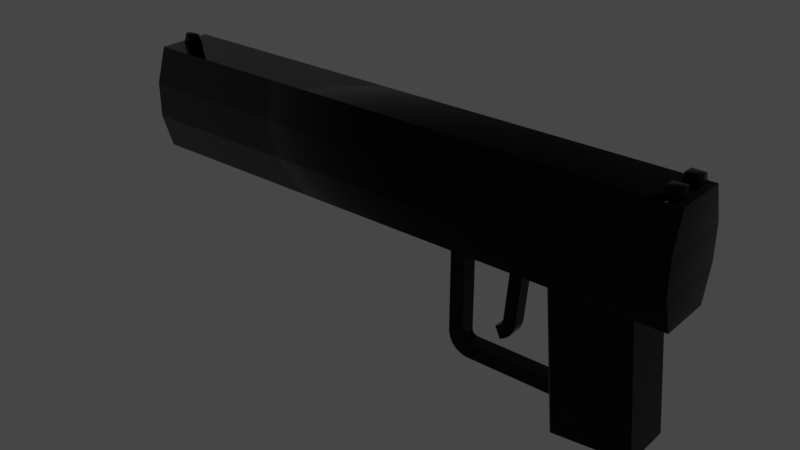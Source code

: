 # Source: pistol.blend  (saved by Blender 3.4.6; exported with 4.5.12 LTS)
import bpy
from mathutils import Matrix  # noqa: F401  (used for matrix-valued properties, if any)

bpy.ops.wm.read_factory_settings(use_empty=True)
scene = bpy.context.scene
scene.name = 'Scene'

# ---- collections
col_collection = bpy.data.collections.new('Collection'); scene.collection.children.link(col_collection)

# ---- materials (node trees are filled in below, after node groups)
mat_material_002 = bpy.data.materials.new('Material.002')
mat_material_002.use_transparent_shadow = False

# ---- material node trees
mat_material_002.use_nodes = True; mat_material_002.node_tree.nodes.clear()
_N = mat_material_002.node_tree.nodes; _L = mat_material_002.node_tree.links
n0 = _N.new('ShaderNodeBsdfPrincipled'); n0.name = 'Principled BSDF'; n0.location = (10, 300)
n0.distribution = 'GGX'
n0.subsurface_method = 'RANDOM_WALK_SKIN'
n0.inputs[0].default_value = (0.0, 0.0, 0.0, 1.0)
n0.inputs[1].default_value = 0.7087
n0.inputs[2].default_value = 0.1299
n0.inputs[3].default_value = 1.45
n0.inputs[27].default_value = (0.0, 0.0, 0.0, 1.0)
n0.inputs[28].default_value = 1.0
n1 = _N.new('ShaderNodeOutputMaterial'); n1.name = 'Material Output'; n1.location = (300, 300)
_L.new(n0.outputs[0], n1.inputs[0])
n1.is_active_output = True

# ---- world
world_world = bpy.data.worlds.new('World'); scene.world = world_world
world_world.use_nodes = True; world_world.node_tree.nodes.clear()
_N = world_world.node_tree.nodes; _L = world_world.node_tree.links
n0 = _N.new('ShaderNodeOutputWorld'); n0.name = 'World Output'; n0.location = (300, 300)
n1 = _N.new('ShaderNodeBackground'); n1.name = 'Background'; n1.location = (10, 300)
n1.inputs[0].default_value = (0.05088, 0.05088, 0.05088, 1.0)
_L.new(n1.outputs[0], n0.inputs[0])
n0.is_active_output = True
world_world.color = (0.05088, 0.05088, 0.05088)
world_world.use_sun_shadow = False
world_world.sun_shadow_jitter_overblur = 0.0

# ---- meshes
me_pistol_1_001 = bpy.data.meshes.new('Pistol 1.001')
me_pistol_1_001.from_pydata([(-0.2172, 0.0, 0.02065), (0.2172, 0.0, 0.02065), (0.2172, 0.0, -0.02065), (-0.2172, 0.0, -0.02065), (-0.2172, 0.02684, -0.02884), (0.2172, 0.02684, -0.02884), (0.2172, 0.02684, 0.02884), (-0.2172, 0.02684, 0.02884), (-0.2172, 0.0, 0.02065), (-0.2172, 0.02684, 0.02884), (0.2172, 0.02684, 0.02884), (0.2172, 0.0, 0.02065), (0.2172, 0.0, 0.02065), (0.2172, 0.02684, 0.02884), (0.2172, 0.02684, -0.02884), (0.2172, 0.0, -0.02065), (0.2172, 0.0, -0.02065), (0.2172, 0.02684, -0.02884), (-0.2172, 0.02684, -0.02884), (-0.2172, 0.0, -0.02065), (-0.2172, 0.0, -0.02065), (-0.2172, 0.02684, -0.02884), (-0.2172, 0.02684, 0.02884), (-0.2172, 0.0, 0.02065), (-0.2172, 0.02684, 0.02884), (0.2172, 0.02684, 0.02884), (0.2172, 0.02684, -0.02884), (-0.2172, 0.02684, -0.02884), (-0.2172, 0.05369, -0.02884), (0.2172, 0.05369, -0.02884), (0.2172, 0.05369, 0.02884), (-0.2172, 0.05369, 0.02884), (-0.2172, 0.02684, 0.02884), (-0.2172, 0.05369, 0.02884), (0.2172, 0.05369, 0.02884), (0.2172, 0.02684, 0.02884), (0.2172, 0.02684, 0.02884), (0.2172, 0.05369, 0.02884), (0.2172, 0.05369, -0.02884), (0.2172, 0.02684, -0.02884), (0.2172, 0.02684, -0.02884), (0.2172, 0.05369, -0.02884), (-0.2172, 0.05369, -0.02884), (-0.2172, 0.02684, -0.02884), (-0.2172, 0.02684, -0.02884), (-0.2172, 0.05369, -0.02884), (-0.2172, 0.05369, 0.02884), (-0.2172, 0.02684, 0.02884), (0.2172, 0.08053, 0.02065), (-0.2172, 0.08053, 0.02065), (-0.2172, 0.08053, -0.02065), (0.2172, 0.08053, -0.02065), (0.2172, 0.05369, -0.02884), (-0.2172, 0.05369, -0.02884), (-0.2172, 0.05369, 0.02884), (0.2172, 0.05369, 0.02884), (0.2172, 0.08053, 0.02065), (0.2172, 0.05369, 0.02884), (-0.2172, 0.05369, 0.02884), (-0.2172, 0.08053, 0.02065), (-0.2172, 0.08053, 0.02065), (-0.2172, 0.05369, 0.02884), (-0.2172, 0.05369, -0.02884), (-0.2172, 0.08053, -0.02065), (-0.2172, 0.08053, -0.02065), (-0.2172, 0.05369, -0.02884), (0.2172, 0.05369, -0.02884), (0.2172, 0.08053, -0.02065), (0.2172, 0.08053, -0.02065), (0.2172, 0.05369, -0.02884), (0.2172, 0.05369, 0.02884), (0.2172, 0.08053, 0.02065), (-0.2022, 0.08808, 0.001914), (-0.2122, 0.08808, 0.001914), (-0.2122, 0.08808, -0.001914), (-0.2022, 0.08808, -0.001914), (-0.2022, 0.08053, -0.004414), (-0.2122, 0.08053, -0.004414), (-0.2122, 0.08053, 0.004414), (-0.2022, 0.08053, 0.004414), (-0.2022, 0.08808, 0.001914), (-0.2022, 0.08053, 0.004414), (-0.2122, 0.08053, 0.004414), (-0.2122, 0.08808, 0.001914), (-0.2122, 0.08808, 0.001914), (-0.2122, 0.08053, 0.004414), (-0.2122, 0.08053, -0.004414), (-0.2122, 0.08808, -0.001914), (-0.2122, 0.08808, -0.001914), (-0.2122, 0.08053, -0.004414), (-0.2022, 0.08053, -0.004414), (-0.2022, 0.08808, -0.001914), (-0.2022, 0.08808, -0.001914), (-0.2022, 0.08053, -0.004414), (-0.2022, 0.08053, 0.004414), (-0.2022, 0.08808, 0.001914), (0.2122, 0.088, 0.01488), (0.2022, 0.088, 0.01488), (0.2022, 0.088, 0.006727), (0.2122, 0.088, 0.006727), (0.2122, 0.08053, 0.004227), (0.2022, 0.08053, 0.004227), (0.2022, 0.08053, 0.01738), (0.2122, 0.08053, 0.01738), (0.2122, 0.088, 0.01488), (0.2122, 0.08053, 0.01738), (0.2022, 0.08053, 0.01738), (0.2022, 0.088, 0.01488), (0.2022, 0.088, 0.01488), (0.2022, 0.08053, 0.01738), (0.2022, 0.08053, 0.004227), (0.2022, 0.088, 0.006727), (0.2022, 0.088, 0.006727), (0.2022, 0.08053, 0.004227), (0.2122, 0.08053, 0.004227), (0.2122, 0.088, 0.006727), (0.2122, 0.088, 0.006727), (0.2122, 0.08053, 0.004227), (0.2122, 0.08053, 0.01738), (0.2122, 0.088, 0.01488), (0.2122, 0.088, -0.006727), (0.2022, 0.088, -0.006727), (0.2022, 0.088, -0.01488), (0.2122, 0.088, -0.01488), (0.2122, 0.08053, -0.01738), (0.2022, 0.08053, -0.01738), (0.2022, 0.08053, -0.004227), (0.2122, 0.08053, -0.004227), (0.2122, 0.088, -0.006727), (0.2122, 0.08053, -0.004227), (0.2022, 0.08053, -0.004227), (0.2022, 0.088, -0.006727), (0.2022, 0.088, -0.006727), (0.2022, 0.08053, -0.004227), (0.2022, 0.08053, -0.01738), (0.2022, 0.088, -0.01488), (0.2022, 0.088, -0.01488), (0.2022, 0.08053, -0.01738), (0.2122, 0.08053, -0.01738), (0.2122, 0.088, -0.01488), (0.2122, 0.088, -0.01488), (0.2122, 0.08053, -0.01738), (0.2122, 0.08053, -0.004227), (0.2122, 0.088, -0.006727), (0.1435, -0.1063, 0.01917), (0.2032, -0.1011, 0.01917), (0.2032, -0.1011, -0.01917), (0.1435, -0.1063, -0.01917), (0.1449, -0.1062, 0.02015), (0.1339, 0.0199, 0.02015), (0.1908, 0.02487, 0.02015), (0.2018, -0.1012, 0.02015), (0.2032, -0.1011, 0.01917), (0.1922, 0.025, 0.01917), (0.1922, 0.025, -0.01917), (0.2032, -0.1011, -0.01917), (0.2018, -0.1012, -0.02015), (0.1908, 0.02487, -0.02015), (0.1339, 0.0199, -0.02015), (0.1449, -0.1062, -0.02015), (0.1435, -0.1063, -0.01917), (0.1324, 0.01977, -0.01917), (0.1324, 0.01977, 0.01917), (0.1435, -0.1063, 0.01917), (0.2032, -0.1011, 0.01917), (0.203, -0.1011, 0.01936), (0.192, 0.02498, 0.01936), (0.1922, 0.025, 0.01917), (0.203, -0.1011, 0.01936), (0.2028, -0.1011, 0.01954), (0.1918, 0.02496, 0.01954), (0.192, 0.02498, 0.01936), (0.2028, -0.1011, 0.01954), (0.2026, -0.1011, 0.01971), (0.1915, 0.02494, 0.01971), (0.1918, 0.02496, 0.01954), (0.2026, -0.1011, 0.01971), (0.2023, -0.1012, 0.01986), (0.1913, 0.02492, 0.01986), (0.1915, 0.02494, 0.01971), (0.2032, -0.1011, 0.01917), (0.2023, -0.1012, 0.01986), (0.2026, -0.1011, 0.01971), (0.2023, -0.1012, 0.01986), (0.2021, -0.1012, 0.02001), (0.191, 0.0249, 0.02001), (0.1913, 0.02492, 0.01986), (0.2021, -0.1012, 0.02001), (0.2018, -0.1012, 0.02015), (0.1908, 0.02487, 0.02015), (0.191, 0.0249, 0.02001), (0.2018, -0.1012, -0.02015), (0.2021, -0.1012, -0.02001), (0.191, 0.0249, -0.02001), (0.1908, 0.02487, -0.02015), (0.2021, -0.1012, -0.02001), (0.2023, -0.1012, -0.01986), (0.1913, 0.02492, -0.01986), (0.191, 0.0249, -0.02001), (0.2023, -0.1012, -0.01986), (0.2026, -0.1011, -0.01971), (0.1915, 0.02494, -0.01971), (0.1913, 0.02492, -0.01986), (0.2026, -0.1011, -0.01971), (0.2028, -0.1011, -0.01954), (0.1918, 0.02496, -0.01954), (0.1915, 0.02494, -0.01971), (0.2028, -0.1011, -0.01954), (0.203, -0.1011, -0.01936), (0.192, 0.02498, -0.01936), (0.1918, 0.02496, -0.01954), (0.2018, -0.1012, -0.02015), (0.203, -0.1011, -0.01936), (0.2028, -0.1011, -0.01954), (0.203, -0.1011, -0.01936), (0.2032, -0.1011, -0.01917), (0.1922, 0.025, -0.01917), (0.192, 0.02498, -0.01936), (0.1439, -0.1063, -0.01954), (0.1442, -0.1062, -0.01971), (0.1331, 0.01983, -0.01971), (0.1329, 0.01981, -0.01954), (0.1442, -0.1062, -0.01971), (0.1444, -0.1062, -0.01986), (0.1334, 0.01985, -0.01986), (0.1331, 0.01983, -0.01971), (0.1447, -0.1062, -0.02001), (0.1449, -0.1062, -0.02015), (0.1339, 0.0199, -0.02015), (0.1336, 0.01988, -0.02001), (0.1324, 0.01977, 0.01917), (0.1327, 0.01979, 0.01936), (0.1437, -0.1063, 0.01936), (0.1435, -0.1063, 0.01917), (0.1327, 0.01979, 0.01936), (0.1329, 0.01981, 0.01954), (0.1439, -0.1063, 0.01954), (0.1437, -0.1063, 0.01936), (0.1329, 0.01981, 0.01954), (0.1331, 0.01983, 0.01971), (0.1442, -0.1062, 0.01971), (0.1439, -0.1063, 0.01954), (0.1331, 0.01983, 0.01971), (0.1334, 0.01985, 0.01986), (0.1444, -0.1062, 0.01986), (0.1442, -0.1062, 0.01971), (0.1435, -0.1063, 0.01917), (0.1442, -0.1062, 0.01971), (0.1444, -0.1062, 0.01986), (0.1334, 0.01985, 0.01986), (0.1336, 0.01988, 0.02001), (0.1447, -0.1062, 0.02001), (0.1444, -0.1062, 0.01986), (0.1435, -0.1063, 0.01917), (0.1444, -0.1062, 0.01986), (0.1447, -0.1062, 0.02001), (0.1336, 0.01988, 0.02001), (0.1339, 0.0199, 0.02015), (0.1449, -0.1062, 0.02015), (0.1447, -0.1062, 0.02001), (0.1449, -0.1062, 0.02015), (0.2018, -0.1012, 0.02015), (0.2032, -0.1011, 0.01917), (0.1435, -0.1063, 0.01917), (0.2018, -0.1012, -0.02015), (0.1449, -0.1062, -0.02015), (0.1435, -0.1063, -0.01917), (0.2032, -0.1011, -0.01917), (0.04938, 0.0, 0.005882), (0.04938, -0.07161, 0.005882), (0.0496, -0.07463, 0.005882), (0.0507, -0.07874, 0.005882), (0.05277, -0.0824, 0.005882), (0.05586, -0.08549, 0.005882), (0.05951, -0.08755, 0.005882), (0.06318, -0.08859, 0.005882), (0.06664, -0.08887, 0.005882), (0.1472, -0.08887, 0.005882), (0.06115, 0.0, 0.005882), (0.06115, -0.07161, 0.005882), (0.06126, -0.07307, 0.005882), (0.0616, -0.0743, 0.005882), (0.06216, -0.07531, 0.005882), (0.06294, -0.0761, 0.005882), (0.06395, -0.07666, 0.005882), (0.06518, -0.07699, 0.005882), (0.06664, -0.07711, 0.005882), (0.1472, -0.07711, 0.005882), (0.04938, 0.0, -0.005882), (0.04938, -0.07161, -0.005882), (0.0496, -0.07463, -0.005882), (0.0507, -0.07874, -0.005882), (0.05277, -0.0824, -0.005882), (0.05586, -0.08549, -0.005882), (0.05951, -0.08755, -0.005882), (0.06318, -0.08859, -0.005882), (0.06664, -0.08887, -0.005882), (0.1472, -0.08887, -0.005882), (0.06115, 0.0, -0.005882), (0.06115, -0.07161, -0.005882), (0.06126, -0.07307, -0.005882), (0.0616, -0.0743, -0.005882), (0.06216, -0.07531, -0.005882), (0.06294, -0.0761, -0.005882), (0.06395, -0.07666, -0.005882), (0.06518, -0.07699, -0.005882), (0.06664, -0.07711, -0.005882), (0.1472, -0.07711, -0.005882), (0.04938, 0.0, 0.005882), (0.04938, 0.0, -0.005882), (0.04938, -0.07161, 0.005882), (0.04938, -0.07161, -0.005882), (0.0496, -0.07463, 0.005882), (0.0496, -0.07463, -0.005882), (0.0507, -0.07874, 0.005882), (0.0507, -0.07874, -0.005882), (0.05277, -0.0824, 0.005882), (0.05277, -0.0824, -0.005882), (0.05586, -0.08549, 0.005882), (0.05586, -0.08549, -0.005882), (0.05951, -0.08755, 0.005882), (0.05951, -0.08755, -0.005882), (0.06318, -0.08859, 0.005882), (0.06318, -0.08859, -0.005882), (0.06664, -0.08887, 0.005882), (0.06664, -0.08887, -0.005882), (0.1472, -0.08887, 0.005882), (0.1472, -0.08887, -0.005882), (0.06115, 0.0, 0.005882), (0.06115, 0.0, -0.005882), (0.06115, -0.07161, 0.005882), (0.06115, -0.07161, -0.005882), (0.06126, -0.07307, 0.005882), (0.06126, -0.07307, -0.005882), (0.0616, -0.0743, 0.005882), (0.0616, -0.0743, -0.005882), (0.06216, -0.07531, 0.005882), (0.06216, -0.07531, -0.005882), (0.06294, -0.0761, 0.005882), (0.06294, -0.0761, -0.005882), (0.06395, -0.07666, 0.005882), (0.06395, -0.07666, -0.005882), (0.06518, -0.07699, 0.005882), (0.06518, -0.07699, -0.005882), (0.06664, -0.07711, 0.005882), (0.06664, -0.07711, -0.005882), (0.1472, -0.07711, 0.005882), (0.1472, -0.07711, -0.005882), (0.1447, -0.07961, 0.02015), (0.1449, -0.07844, 0.02015), (0.1454, -0.07739, 0.02015), (0.1463, -0.07655, 0.02015), (0.1473, -0.07601, 0.02015), (0.1485, -0.07583, 0.02015), (0.1497, -0.07601, 0.02015), (0.1507, -0.07655, 0.02015), (0.1516, -0.07739, 0.02015), (0.1521, -0.07844, 0.02015), (0.1523, -0.07961, 0.02015), (0.1521, -0.08077, 0.02015), (0.1516, -0.08183, 0.02015), (0.1507, -0.08266, 0.02015), (0.1497, -0.0832, 0.02015), (0.1485, -0.08339, 0.02015), (0.1473, -0.0832, 0.02015), (0.1463, -0.08266, 0.02015), (0.1454, -0.08183, 0.02015), (0.1449, -0.08077, 0.02015), (0.1447, -0.07961, 0.02015), (0.1447, -0.07961, 0.02115), (0.1449, -0.07844, 0.02115), (0.1454, -0.07739, 0.02115), (0.1463, -0.07655, 0.02115), (0.1473, -0.07601, 0.02115), (0.1485, -0.07583, 0.02115), (0.1497, -0.07601, 0.02115), (0.1507, -0.07655, 0.02115), (0.1516, -0.07739, 0.02115), (0.1521, -0.07844, 0.02115), (0.1523, -0.07961, 0.02115), (0.1521, -0.08077, 0.02115), (0.1516, -0.08183, 0.02115), (0.1507, -0.08266, 0.02115), (0.1497, -0.0832, 0.02115), (0.1485, -0.08339, 0.02115), (0.1473, -0.0832, 0.02115), (0.1463, -0.08266, 0.02115), (0.1454, -0.08183, 0.02115), (0.1449, -0.08077, 0.02115), (0.1447, -0.07961, 0.02115), (0.1447, -0.07961, 0.02015), (0.1449, -0.07844, 0.02015), (0.1454, -0.07739, 0.02015), (0.1463, -0.07655, 0.02015), (0.1473, -0.07601, 0.02015), (0.1485, -0.07583, 0.02015), (0.1497, -0.07601, 0.02015), (0.1507, -0.07655, 0.02015), (0.1516, -0.07739, 0.02015), (0.1521, -0.07844, 0.02015), (0.1523, -0.07961, 0.02015), (0.1521, -0.08077, 0.02015), (0.1516, -0.08183, 0.02015), (0.1507, -0.08266, 0.02015), (0.1497, -0.0832, 0.02015), (0.1485, -0.08339, 0.02015), (0.1473, -0.0832, 0.02015), (0.1463, -0.08266, 0.02015), (0.1454, -0.08183, 0.02015), (0.1449, -0.08077, 0.02015), (0.1447, -0.07961, 0.02115), (0.1449, -0.07844, 0.02115), (0.1454, -0.07739, 0.02115), (0.1463, -0.07655, 0.02115), (0.1473, -0.07601, 0.02115), (0.1485, -0.07583, 0.02115), (0.1497, -0.07601, 0.02115), (0.1507, -0.07655, 0.02115), (0.1516, -0.07739, 0.02115), (0.1521, -0.07844, 0.02115), (0.1523, -0.07961, 0.02115), (0.1521, -0.08077, 0.02115), (0.1516, -0.08183, 0.02115), (0.1507, -0.08266, 0.02115), (0.1497, -0.0832, 0.02115), (0.1485, -0.08339, 0.02115), (0.1473, -0.0832, 0.02115), (0.1463, -0.08266, 0.02115), (0.1454, -0.08183, 0.02115), (0.1449, -0.08077, 0.02115), (0.09799, 0.004981, 0.004882), (0.09344, -0.04693, 0.004882), (0.09324, -0.04829, 0.004882), (0.09286, -0.04953, 0.004882), (0.09231, -0.05065, 0.004882), (0.09159, -0.05165, 0.004882), (0.09071, -0.05252, 0.004882), (0.08965, -0.05328, 0.004882), (0.08843, -0.05391, 0.004882), (0.08727, -0.05442, 0.004882), (0.1077, 0.00413, 0.004882), (0.1032, -0.04778, 0.004882), (0.1028, -0.05015, 0.004882), (0.1019, -0.05311, 0.004882), (0.1007, -0.05566, 0.004882), (0.09902, -0.05799, 0.004882), (0.097, -0.05999, 0.004882), (0.09475, -0.06161, 0.004882), (0.09234, -0.06286, 0.004882), (0.09118, -0.06336, 0.004882), (0.09799, 0.004981, -0.004882), (0.09344, -0.04693, -0.004882), (0.09324, -0.04829, -0.004882), (0.09286, -0.04953, -0.004882), (0.09231, -0.05065, -0.004882), (0.09159, -0.05165, -0.004882), (0.09071, -0.05252, -0.004882), (0.08965, -0.05328, -0.004882), (0.08843, -0.05391, -0.004882), (0.08727, -0.05442, -0.004882), (0.1077, 0.00413, -0.004882), (0.1032, -0.04778, -0.004882), (0.1028, -0.05015, -0.004882), (0.1019, -0.05311, -0.004882), (0.1007, -0.05566, -0.004882), (0.09902, -0.05799, -0.004882), (0.097, -0.05999, -0.004882), (0.09475, -0.06161, -0.004882), (0.09234, -0.06286, -0.004882), (0.09118, -0.06336, -0.004882), (0.09799, 0.004981, 0.004882), (0.09799, 0.004981, -0.004882), (0.09344, -0.04693, 0.004882), (0.09344, -0.04693, -0.004882), (0.09324, -0.04829, 0.004882), (0.09324, -0.04829, -0.004882), (0.09286, -0.04953, 0.004882), (0.09286, -0.04953, -0.004882), (0.09231, -0.05065, 0.004882), (0.09231, -0.05065, -0.004882), (0.09159, -0.05165, 0.004882), (0.09159, -0.05165, -0.004882), (0.09071, -0.05252, 0.004882), (0.09071, -0.05252, -0.004882), (0.08965, -0.05328, 0.004882), (0.08965, -0.05328, -0.004882), (0.08843, -0.05391, 0.004882), (0.08843, -0.05391, -0.004882), (0.08727, -0.05442, 0.004882), (0.08727, -0.05442, -0.004882), (0.1077, 0.00413, 0.004882), (0.1077, 0.00413, -0.004882), (0.1032, -0.04778, 0.004882), (0.1032, -0.04778, -0.004882), (0.1028, -0.05015, 0.004882), (0.1028, -0.05015, -0.004882), (0.1019, -0.05311, 0.004882), (0.1019, -0.05311, -0.004882), (0.1007, -0.05566, 0.004882), (0.1007, -0.05566, -0.004882), (0.09902, -0.05799, 0.004882), (0.09902, -0.05799, -0.004882), (0.097, -0.05999, 0.004882), (0.097, -0.05999, -0.004882), (0.09475, -0.06161, 0.004882), (0.09475, -0.06161, -0.004882), (0.09234, -0.06286, 0.004882), (0.09234, -0.06286, -0.004882), (0.09118, -0.06336, 0.004882), (0.09118, -0.06336, -0.004882), (0.08727, -0.05442, 0.004882), (0.09118, -0.06336, 0.004882), (0.09118, -0.06336, -0.004882), (0.08727, -0.05442, -0.004882)], [], [(3, 1, 0), (3, 2, 1), (7, 5, 4), (7, 6, 5), (11, 9, 8), (11, 10, 9), (15, 13, 12), (15, 14, 13), (19, 17, 16), (19, 18, 17), (23, 21, 20), (23, 22, 21), (27, 25, 24), (27, 26, 25), (31, 29, 28), (31, 30, 29), (35, 33, 32), (35, 34, 33), (39, 37, 36), (39, 38, 37), (43, 41, 40), (43, 42, 41), (47, 45, 44), (47, 46, 45), (51, 49, 48), (51, 50, 49), (55, 53, 52), (55, 54, 53), (59, 57, 56), (59, 58, 57), (63, 61, 60), (63, 62, 61), (67, 65, 64), (67, 66, 65), (71, 69, 68), (71, 70, 69), (75, 73, 72), (75, 74, 73), (79, 77, 76), (79, 78, 77), (83, 81, 80), (83, 82, 81), (87, 85, 84), (87, 86, 85), (91, 89, 88), (91, 90, 89), (95, 93, 92), (95, 94, 93), (99, 97, 96), (99, 98, 97), (103, 101, 100), (103, 102, 101), (107, 105, 104), (107, 106, 105), (111, 109, 108), (111, 110, 109), (115, 113, 112), (115, 114, 113), (119, 117, 116), (119, 118, 117), (123, 121, 120), (123, 122, 121), (127, 125, 124), (127, 126, 125), (131, 129, 128), (131, 130, 129), (135, 133, 132), (135, 134, 133), (139, 137, 136), (139, 138, 137), (143, 141, 140), (143, 142, 141), (147, 145, 144), (147, 146, 145), (151, 149, 148), (151, 150, 149), (155, 153, 152), (155, 154, 153), (159, 157, 156), (159, 158, 157), (163, 161, 160), (163, 162, 161), (167, 165, 164), (167, 166, 165), (171, 169, 168), (171, 170, 169), (175, 173, 172), (175, 174, 173), (179, 177, 176), (179, 178, 177), (182, 181, 180), (186, 184, 183), (186, 185, 184), (190, 188, 187), (190, 189, 188), (194, 192, 191), (194, 193, 192), (198, 196, 195), (198, 197, 196), (202, 200, 199), (202, 201, 200), (206, 204, 203), (206, 205, 204), (210, 208, 207), (210, 209, 208), (213, 212, 211), (217, 215, 214), (217, 216, 215), (221, 219, 218), (221, 220, 219), (225, 223, 222), (225, 224, 223), (229, 227, 226), (229, 228, 227), (233, 231, 230), (233, 232, 231), (237, 235, 234), (237, 236, 235), (241, 239, 238), (241, 240, 239), (245, 243, 242), (245, 244, 243), (248, 247, 246), (252, 250, 249), (252, 251, 250), (255, 254, 253), (259, 257, 256), (259, 258, 257), (263, 261, 260), (263, 262, 261), (267, 265, 264), (267, 266, 265), (278, 268, 269), (279, 278, 269), (279, 269, 270), (280, 279, 270), (280, 270, 271), (281, 280, 271), (281, 271, 272), (282, 281, 272), (282, 272, 273), (283, 282, 273), (283, 273, 274), (284, 283, 274), (284, 274, 275), (285, 284, 275), (285, 275, 276), (286, 285, 276), (286, 276, 277), (287, 286, 277), (298, 289, 288), (298, 299, 289), (299, 290, 289), (299, 300, 290), (300, 291, 290), (300, 301, 291), (301, 292, 291), (301, 302, 292), (302, 293, 292), (302, 303, 293), (303, 294, 293), (303, 304, 294), (304, 295, 294), (304, 305, 295), (305, 296, 295), (305, 306, 296), (306, 297, 296), (306, 307, 297), (309, 310, 308), (311, 310, 309), (311, 312, 310), (313, 312, 311), (313, 314, 312), (315, 314, 313), (315, 316, 314), (317, 316, 315), (317, 318, 316), (319, 318, 317), (319, 320, 318), (321, 320, 319), (321, 322, 320), (323, 322, 321), (323, 324, 322), (325, 324, 323), (325, 326, 324), (327, 326, 325), (330, 329, 328), (330, 331, 329), (332, 331, 330), (332, 333, 331), (334, 333, 332), (334, 335, 333), (336, 335, 334), (336, 337, 335), (338, 337, 336), (338, 339, 337), (340, 339, 338), (340, 341, 339), (342, 341, 340), (342, 343, 341), (344, 343, 342), (344, 345, 343), (346, 345, 344), (346, 347, 345), (369, 349, 348), (369, 370, 349), (370, 350, 349), (370, 371, 350), (371, 351, 350), (371, 372, 351), (372, 352, 351), (372, 373, 352), (373, 353, 352), (373, 374, 353), (374, 354, 353), (374, 375, 354), (375, 355, 354), (375, 376, 355), (376, 356, 355), (376, 377, 356), (377, 357, 356), (377, 378, 357), (378, 358, 357), (378, 379, 358), (379, 359, 358), (379, 380, 359), (380, 360, 359), (380, 381, 360), (381, 361, 360), (381, 382, 361), (382, 362, 361), (382, 383, 362), (383, 363, 362), (383, 384, 363), (384, 364, 363), (384, 385, 364), (385, 365, 364), (385, 386, 365), (386, 366, 365), (386, 387, 366), (387, 367, 366), (387, 388, 367), (388, 368, 367), (388, 389, 368), (391, 392, 390), (392, 393, 390), (393, 394, 390), (394, 395, 390), (395, 396, 390), (396, 397, 390), (397, 398, 390), (398, 399, 390), (399, 400, 390), (400, 401, 390), (401, 402, 390), (402, 403, 390), (403, 404, 390), (404, 405, 390), (405, 406, 390), (406, 407, 390), (407, 408, 390), (408, 409, 390), (412, 411, 410), (413, 412, 410), (414, 413, 410), (415, 414, 410), (416, 415, 410), (417, 416, 410), (418, 417, 410), (419, 418, 410), (420, 419, 410), (421, 420, 410), (422, 421, 410), (423, 422, 410), (424, 423, 410), (425, 424, 410), (426, 425, 410), (427, 426, 410), (428, 427, 410), (429, 428, 410), (440, 430, 431), (441, 440, 431), (441, 431, 432), (442, 441, 432), (442, 432, 433), (443, 442, 433), (443, 433, 434), (444, 443, 434), (444, 434, 435), (445, 444, 435), (445, 435, 436), (446, 445, 436), (446, 436, 437), (447, 446, 437), (447, 437, 438), (448, 447, 438), (448, 438, 439), (449, 448, 439), (460, 451, 450), (460, 461, 451), (461, 452, 451), (461, 462, 452), (462, 453, 452), (462, 463, 453), (463, 454, 453), (463, 464, 454), (464, 455, 454), (464, 465, 455), (465, 456, 455), (465, 466, 456), (466, 457, 456), (466, 467, 457), (467, 458, 457), (467, 468, 458), (468, 459, 458), (468, 469, 459), (471, 472, 470), (473, 472, 471), (473, 474, 472), (475, 474, 473), (475, 476, 474), (477, 476, 475), (477, 478, 476), (479, 478, 477), (479, 480, 478), (481, 480, 479), (481, 482, 480), (483, 482, 481), (483, 484, 482), (485, 484, 483), (485, 486, 484), (487, 486, 485), (487, 488, 486), (489, 488, 487), (492, 491, 490), (492, 493, 491), (494, 493, 492), (494, 495, 493), (496, 495, 494), (496, 497, 495), (498, 497, 496), (498, 499, 497), (500, 499, 498), (500, 501, 499), (502, 501, 500), (502, 503, 501), (504, 503, 502), (504, 505, 503), (506, 505, 504), (506, 507, 505), (508, 507, 506), (508, 509, 507), (513, 511, 510), (513, 512, 511)])
_uv = me_pistol_1_001.uv_layers.new(name='UVMap')
_uv.uv.foreach_set('vector', [0.1225, 0.1262, 0.2463, 0.1262, 0.13, 0.1262, 0.1225, 0.1262, 0.006233, 0.1262, 0.2463, 0.1262, 0.1315, 0.1413, 0.0077, 0.1413, 0.121, 0.1413, 0.1315, 0.1413, 0.2448, 0.1413, 0.0077, 0.1413, 0.2463, 0.1262, 0.1315, 0.1413, 0.13, 0.1262, 0.2463, 0.1262, 0.2448, 0.1413, 0.1315, 0.1413, 0.006233, 0.1262, 0.2448, 0.1413, 0.2463, 0.1262, 0.006233, 0.1262, 0.0077, 0.1413, 0.2448, 0.1413, 0.1225, 0.1262, 0.0077, 0.1413, 0.006233, 0.1262, 0.1225, 0.1262, 0.121, 0.1413, 0.0077, 0.1413, 0.13, 0.1262, 0.121, 0.1413, 0.1225, 0.1262, 0.13, 0.1262, 0.1315, 0.1413, 0.121, 0.1413, 0.371, 0.1262, 0.4948, 0.1262, 0.3815, 0.1262, 0.371, 0.1262, 0.2577, 0.1262, 0.4948, 0.1262, 0.3815, 0.1413, 0.2577, 0.1413, 0.371, 0.1413, 0.3815, 0.1413, 0.4948, 0.1413, 0.2577, 0.1413, 0.4948, 0.1262, 0.3815, 0.1413, 0.3815, 0.1262, 0.4948, 0.1262, 0.4948, 0.1413, 0.3815, 0.1413, 0.2577, 0.1262, 0.4948, 0.1413, 0.4948, 0.1262, 0.2577, 0.1262, 0.2577, 0.1413, 0.4948, 0.1413, 0.371, 0.1262, 0.2577, 0.1413, 0.2577, 0.1262, 0.371, 0.1262, 0.371, 0.1413, 0.2577, 0.1413, 0.3815, 0.1262, 0.371, 0.1413, 0.371, 0.1262, 0.3815, 0.1262, 0.3815, 0.1413, 0.371, 0.1413, 0.2562, 0.3762, 0.38, 0.3762, 0.4963, 0.3762, 0.2562, 0.3762, 0.3725, 0.3762, 0.38, 0.3762, 0.4948, 0.3612, 0.371, 0.3612, 0.2577, 0.3612, 0.4948, 0.3612, 0.3815, 0.3612, 0.371, 0.3612, 0.38, 0.3762, 0.4948, 0.3612, 0.4963, 0.3762, 0.38, 0.3762, 0.3815, 0.3612, 0.4948, 0.3612, 0.3725, 0.3762, 0.3815, 0.3612, 0.38, 0.3762, 0.3725, 0.3762, 0.371, 0.3612, 0.3815, 0.3612, 0.2562, 0.3762, 0.371, 0.3612, 0.3725, 0.3762, 0.2562, 0.3762, 0.2577, 0.3612, 0.371, 0.3612, 0.4963, 0.3762, 0.2577, 0.3612, 0.2562, 0.3762, 0.4963, 0.3762, 0.4948, 0.3612, 0.2577, 0.3612, 0.5169, 0.3762, 0.6407, 0.3762, 0.7356, 0.3762, 0.5169, 0.3762, 0.6118, 0.3762, 0.6407, 0.3762, 0.7215, 0.2835, 0.5978, 0.2835, 0.531, 0.2835, 0.7215, 0.2835, 0.6547, 0.2835, 0.5978, 0.2835, 0.6407, 0.3762, 0.7215, 0.2835, 0.7356, 0.3762, 0.6407, 0.3762, 0.6547, 0.2835, 0.7215, 0.2835, 0.6118, 0.3762, 0.6547, 0.2835, 0.6407, 0.3762, 0.6118, 0.3762, 0.5978, 0.2835, 0.6547, 0.2835, 0.5169, 0.3762, 0.5978, 0.2835, 0.6118, 0.3762, 0.5169, 0.3762, 0.531, 0.2835, 0.5978, 0.2835, 0.7356, 0.3762, 0.531, 0.2835, 0.5169, 0.3762, 0.7356, 0.3762, 0.7215, 0.2835, 0.531, 0.2835, 0.7794, 0.3762, 0.9032, 0.3762, 0.9731, 0.3762, 0.7794, 0.3762, 0.8493, 0.3762, 0.9032, 0.3762, 0.9637, 0.2932, 0.84, 0.2932, 0.7888, 0.2932, 0.9637, 0.2932, 0.9125, 0.2932, 0.84, 0.2932, 0.9032, 0.3762, 0.9637, 0.2932, 0.9731, 0.3762, 0.9032, 0.3762, 0.9125, 0.2932, 0.9637, 0.2932, 0.8493, 0.3762, 0.9125, 0.2932, 0.9032, 0.3762, 0.8493, 0.3762, 0.84, 0.2932, 0.9125, 0.2932, 0.7794, 0.3762, 0.84, 0.2932, 0.8493, 0.3762, 0.7794, 0.3762, 0.7888, 0.2932, 0.84, 0.2932, 0.9731, 0.3762, 0.7888, 0.2932, 0.7794, 0.3762, 0.9731, 0.3762, 0.9637, 0.2932, 0.7888, 0.2932, 0.02944, 0.6263, 0.1532, 0.6263, 0.2231, 0.6263, 0.02944, 0.6263, 0.09931, 0.6263, 0.1532, 0.6263, 0.2137, 0.5432, 0.08998, 0.5432, 0.03877, 0.5432, 0.2137, 0.5432, 0.1625, 0.5432, 0.08998, 0.5432, 0.1532, 0.6263, 0.2137, 0.5432, 0.2231, 0.6263, 0.1532, 0.6263, 0.1625, 0.5432, 0.2137, 0.5432, 0.09931, 0.6263, 0.1625, 0.5432, 0.1532, 0.6263, 0.09931, 0.6263, 0.08998, 0.5432, 0.1625, 0.5432, 0.02944, 0.6263, 0.08998, 0.5432, 0.09931, 0.6263, 0.02944, 0.6263, 0.03877, 0.5432, 0.08998, 0.5432, 0.2231, 0.6263, 0.03877, 0.5432, 0.02944, 0.6263, 0.2231, 0.6263, 0.2137, 0.5432, 0.03877, 0.5432, 0.6038, 0.1172, 0.7275, 0.1353, 0.6487, 0.1172, 0.6038, 0.1172, 0.525, 0.1353, 0.7275, 0.1353, 0.7257, 0.1351, 0.6448, 0.2427, 0.6505, 0.1174, 0.7257, 0.1351, 0.7162, 0.2474, 0.6448, 0.2427, 0.525, 0.1353, 0.7187, 0.2474, 0.7275, 0.1353, 0.525, 0.1353, 0.5338, 0.2474, 0.7187, 0.2474, 0.602, 0.1174, 0.5363, 0.2474, 0.5268, 0.1351, 0.602, 0.1174, 0.6077, 0.2427, 0.5363, 0.2474, 0.6487, 0.1172, 0.609, 0.2425, 0.6038, 0.1172, 0.6487, 0.1172, 0.6435, 0.2425, 0.609, 0.2425, 0.7187, 0.2474, 0.7272, 0.1353, 0.7275, 0.1353, 0.7187, 0.2474, 0.7183, 0.2474, 0.7272, 0.1353, 0.7183, 0.2474, 0.7269, 0.1352, 0.7272, 0.1353, 0.7183, 0.2474, 0.7179, 0.2474, 0.7269, 0.1352, 0.7179, 0.2474, 0.7266, 0.1352, 0.7269, 0.1352, 0.7179, 0.2474, 0.7175, 0.2474, 0.7266, 0.1352, 0.7175, 0.2474, 0.7263, 0.1352, 0.7266, 0.1352, 0.7175, 0.2474, 0.717, 0.2474, 0.7263, 0.1352, 0.75, 0.08492, 0.75, 0.08492, 0.75, 0.08492, 0.717, 0.2474, 0.726, 0.1351, 0.7263, 0.1352, 0.717, 0.2474, 0.7166, 0.2474, 0.726, 0.1351, 0.7166, 0.2474, 0.7257, 0.1351, 0.726, 0.1351, 0.7166, 0.2474, 0.7162, 0.2474, 0.7257, 0.1351, 0.5363, 0.2474, 0.5265, 0.1351, 0.5268, 0.1351, 0.5363, 0.2474, 0.5359, 0.2474, 0.5265, 0.1351, 0.5359, 0.2474, 0.5262, 0.1352, 0.5265, 0.1351, 0.5359, 0.2474, 0.5355, 0.2474, 0.5262, 0.1352, 0.5355, 0.2474, 0.5259, 0.1352, 0.5262, 0.1352, 0.5355, 0.2474, 0.535, 0.2474, 0.5259, 0.1352, 0.535, 0.2474, 0.5256, 0.1352, 0.5259, 0.1352, 0.535, 0.2474, 0.5346, 0.2474, 0.5256, 0.1352, 0.5346, 0.2474, 0.5253, 0.1353, 0.5256, 0.1352, 0.5346, 0.2474, 0.5342, 0.2474, 0.5253, 0.1353, 0.75, 0.08492, 0.75, 0.08492, 0.75, 0.08492, 0.5342, 0.2474, 0.525, 0.1353, 0.5253, 0.1353, 0.5342, 0.2474, 0.5338, 0.2474, 0.525, 0.1353, 0.6085, 0.2425, 0.6029, 0.1173, 0.6032, 0.1173, 0.6085, 0.2425, 0.6083, 0.2426, 0.6029, 0.1173, 0.6083, 0.2426, 0.6026, 0.1173, 0.6029, 0.1173, 0.6083, 0.2426, 0.6081, 0.2426, 0.6026, 0.1173, 0.6079, 0.2427, 0.602, 0.1174, 0.6023, 0.1174, 0.6079, 0.2427, 0.6077, 0.2427, 0.602, 0.1174, 0.6487, 0.1172, 0.6437, 0.2425, 0.6435, 0.2425, 0.6487, 0.1172, 0.649, 0.1172, 0.6437, 0.2425, 0.649, 0.1172, 0.644, 0.2425, 0.6437, 0.2425, 0.649, 0.1172, 0.6493, 0.1173, 0.644, 0.2425, 0.6493, 0.1173, 0.6442, 0.2426, 0.644, 0.2425, 0.6493, 0.1173, 0.6496, 0.1173, 0.6442, 0.2426, 0.6496, 0.1173, 0.6444, 0.2426, 0.6442, 0.2426, 0.6496, 0.1173, 0.6499, 0.1173, 0.6444, 0.2426, 0.75, 0.08492, 0.75, 0.08492, 0.75, 0.08492, 0.6499, 0.1173, 0.6446, 0.2427, 0.6444, 0.2426, 0.6499, 0.1173, 0.6502, 0.1174, 0.6446, 0.2427, 0.75, 0.08492, 0.75, 0.08492, 0.75, 0.08492, 0.6502, 0.1174, 0.6448, 0.2427, 0.6446, 0.2427, 0.6502, 0.1174, 0.6505, 0.1174, 0.6448, 0.2427, 0.6487, 0.1172, 0.7257, 0.1351, 0.6505, 0.1174, 0.6487, 0.1172, 0.7275, 0.1353, 0.7257, 0.1351, 0.525, 0.1353, 0.602, 0.1174, 0.5268, 0.1351, 0.525, 0.1353, 0.6038, 0.1172, 0.602, 0.1174, 0.7525, 0.25, 0.7525, 0.2319, 0.8625, 0.2319, 0.8625, 0.25, 0.7525, 0.25, 0.8625, 0.2319, 0.8625, 0.25, 0.8625, 0.2319, 0.8648, 0.2319, 0.8648, 0.25, 0.8625, 0.25, 0.8648, 0.2319, 0.8648, 0.25, 0.8648, 0.2319, 0.8667, 0.2319, 0.8667, 0.25, 0.8648, 0.25, 0.8667, 0.2319, 0.8667, 0.25, 0.8667, 0.2319, 0.8685, 0.2319, 0.8685, 0.25, 0.8667, 0.25, 0.8685, 0.2319, 0.8685, 0.25, 0.8685, 0.2319, 0.8702, 0.2319, 0.8702, 0.25, 0.8685, 0.25, 0.8702, 0.2319, 0.8702, 0.25, 0.8702, 0.2319, 0.872, 0.2319, 0.872, 0.25, 0.8702, 0.25, 0.872, 0.2319, 0.872, 0.25, 0.872, 0.2319, 0.874, 0.2319, 0.874, 0.25, 0.872, 0.25, 0.874, 0.2319, 0.874, 0.25, 0.874, 0.2319, 0.8762, 0.2319, 0.8762, 0.25, 0.874, 0.25, 0.8762, 0.2319, 0.8762, 0.25, 0.8762, 0.2319, 1.0, 0.2319, 1.0, 0.25, 0.8762, 0.25, 1.0, 0.2319, 0.7525, 0.2139, 0.8625, 0.1958, 0.7525, 0.1958, 0.7525, 0.2139, 0.8625, 0.2139, 0.8625, 0.1958, 0.8625, 0.2139, 0.8648, 0.1958, 0.8625, 0.1958, 0.8625, 0.2139, 0.8648, 0.2139, 0.8648, 0.1958, 0.8648, 0.2139, 0.8667, 0.1958, 0.8648, 0.1958, 0.8648, 0.2139, 0.8667, 0.2139, 0.8667, 0.1958, 0.8667, 0.2139, 0.8685, 0.1958, 0.8667, 0.1958, 0.8667, 0.2139, 0.8685, 0.2139, 0.8685, 0.1958, 0.8685, 0.2139, 0.8702, 0.1958, 0.8685, 0.1958, 0.8685, 0.2139, 0.8702, 0.2139, 0.8702, 0.1958, 0.8702, 0.2139, 0.872, 0.1958, 0.8702, 0.1958, 0.8702, 0.2139, 0.872, 0.2139, 0.872, 0.1958, 0.872, 0.2139, 0.874, 0.1958, 0.872, 0.1958, 0.872, 0.2139, 0.874, 0.2139, 0.874, 0.1958, 0.874, 0.2139, 0.8762, 0.1958, 0.874, 0.1958, 0.874, 0.2139, 0.8762, 0.2139, 0.8762, 0.1958, 0.8762, 0.2139, 1.0, 0.1958, 0.8762, 0.1958, 0.8762, 0.2139, 1.0, 0.2139, 1.0, 0.1958, 0.7525, 0.2319, 0.8625, 0.2139, 0.7525, 0.2139, 0.8625, 0.2319, 0.8625, 0.2139, 0.7525, 0.2319, 0.8625, 0.2319, 0.8648, 0.2139, 0.8625, 0.2139, 0.8648, 0.2319, 0.8648, 0.2139, 0.8625, 0.2319, 0.8648, 0.2319, 0.8667, 0.2139, 0.8648, 0.2139, 0.8667, 0.2319, 0.8667, 0.2139, 0.8648, 0.2319, 0.8667, 0.2319, 0.8685, 0.2139, 0.8667, 0.2139, 0.8685, 0.2319, 0.8685, 0.2139, 0.8667, 0.2319, 0.8685, 0.2319, 0.8702, 0.2139, 0.8685, 0.2139, 0.8702, 0.2319, 0.8702, 0.2139, 0.8685, 0.2319, 0.8702, 0.2319, 0.872, 0.2139, 0.8702, 0.2139, 0.872, 0.2319, 0.872, 0.2139, 0.8702, 0.2319, 0.872, 0.2319, 0.874, 0.2139, 0.872, 0.2139, 0.874, 0.2319, 0.874, 0.2139, 0.872, 0.2319, 0.874, 0.2319, 0.8762, 0.2139, 0.874, 0.2139, 0.8762, 0.2319, 0.8762, 0.2139, 0.874, 0.2319, 0.8762, 0.2319, 1.0, 0.2139, 0.8762, 0.2139, 1.0, 0.2319, 1.0, 0.2139, 0.8762, 0.2319, 0.8625, 0.1777, 0.7525, 0.1958, 0.7525, 0.1777, 0.8625, 0.1777, 0.8625, 0.1958, 0.7525, 0.1958, 0.8648, 0.1777, 0.8625, 0.1958, 0.8625, 0.1777, 0.8648, 0.1777, 0.8648, 0.1958, 0.8625, 0.1958, 0.8667, 0.1777, 0.8648, 0.1958, 0.8648, 0.1777, 0.8667, 0.1777, 0.8667, 0.1958, 0.8648, 0.1958, 0.8685, 0.1777, 0.8667, 0.1958, 0.8667, 0.1777, 0.8685, 0.1777, 0.8685, 0.1958, 0.8667, 0.1958, 0.8702, 0.1777, 0.8685, 0.1958, 0.8685, 0.1777, 0.8702, 0.1777, 0.8702, 0.1958, 0.8685, 0.1958, 0.872, 0.1777, 0.8702, 0.1958, 0.8702, 0.1777, 0.872, 0.1777, 0.872, 0.1958, 0.8702, 0.1958, 0.874, 0.1777, 0.872, 0.1958, 0.872, 0.1777, 0.874, 0.1777, 0.874, 0.1958, 0.872, 0.1958, 0.8762, 0.1777, 0.874, 0.1958, 0.874, 0.1777, 0.8762, 0.1777, 0.8762, 0.1958, 0.874, 0.1958, 1.0, 0.1777, 0.8762, 0.1958, 0.8762, 0.1777, 1.0, 0.1777, 1.0, 0.1958, 0.8762, 0.1958, 0.2525, 0.75, 0.2649, 0.6263, 0.2525, 0.6263, 0.2525, 0.75, 0.2649, 0.75, 0.2649, 0.6263, 0.2649, 0.75, 0.2772, 0.6263, 0.2649, 0.6263, 0.2649, 0.75, 0.2772, 0.75, 0.2772, 0.6263, 0.2772, 0.75, 0.2896, 0.6263, 0.2772, 0.6263, 0.2772, 0.75, 0.2896, 0.75, 0.2896, 0.6263, 0.2896, 0.75, 0.302, 0.6263, 0.2896, 0.6263, 0.2896, 0.75, 0.302, 0.75, 0.302, 0.6263, 0.302, 0.75, 0.3144, 0.6263, 0.302, 0.6263, 0.302, 0.75, 0.3144, 0.75, 0.3144, 0.6263, 0.3144, 0.75, 0.3268, 0.6263, 0.3144, 0.6263, 0.3144, 0.75, 0.3268, 0.75, 0.3268, 0.6263, 0.3268, 0.75, 0.3391, 0.6263, 0.3268, 0.6263, 0.3268, 0.75, 0.3391, 0.75, 0.3391, 0.6263, 0.3391, 0.75, 0.3515, 0.6263, 0.3391, 0.6263, 0.3391, 0.75, 0.3515, 0.75, 0.3515, 0.6263, 0.3515, 0.75, 0.3639, 0.6263, 0.3515, 0.6263, 0.3515, 0.75, 0.3639, 0.75, 0.3639, 0.6263, 0.3639, 0.75, 0.3762, 0.6263, 0.3639, 0.6263, 0.3639, 0.75, 0.3762, 0.75, 0.3762, 0.6263, 0.3762, 0.75, 0.3886, 0.6263, 0.3762, 0.6263, 0.3762, 0.75, 0.3886, 0.75, 0.3886, 0.6263, 0.3886, 0.75, 0.401, 0.6263, 0.3886, 0.6263, 0.3886, 0.75, 0.401, 0.75, 0.401, 0.6263, 0.401, 0.75, 0.4134, 0.6263, 0.401, 0.6263, 0.401, 0.75, 0.4134, 0.75, 0.4134, 0.6263, 0.4134, 0.75, 0.4257, 0.6263, 0.4134, 0.6263, 0.4134, 0.75, 0.4257, 0.75, 0.4257, 0.6263, 0.4257, 0.75, 0.4381, 0.6263, 0.4257, 0.6263, 0.4257, 0.75, 0.4381, 0.75, 0.4381, 0.6263, 0.4381, 0.75, 0.4505, 0.6263, 0.4381, 0.6263, 0.4381, 0.75, 0.4505, 0.75, 0.4505, 0.6263, 0.4505, 0.75, 0.4629, 0.6263, 0.4505, 0.6263, 0.4505, 0.75, 0.4629, 0.75, 0.4629, 0.6263, 0.4629, 0.75, 0.4753, 0.6263, 0.4629, 0.6263, 0.4629, 0.75, 0.4753, 0.75, 0.4753, 0.6263, 0.4753, 0.75, 0.4876, 0.6263, 0.4753, 0.6263, 0.4753, 0.75, 0.4876, 0.75, 0.4876, 0.6263, 0.4876, 0.75, 0.5, 0.6263, 0.4876, 0.6263, 0.4876, 0.75, 0.5, 0.75, 0.5, 0.6263, 0.3732, 0.5835, 0.3644, 0.6007, 0.3762, 0.5644, 0.3644, 0.6007, 0.3507, 0.6144, 0.3762, 0.5644, 0.3507, 0.6144, 0.3335, 0.6232, 0.3762, 0.5644, 0.3335, 0.6232, 0.3144, 0.6263, 0.3762, 0.5644, 0.3144, 0.6263, 0.2953, 0.6232, 0.3762, 0.5644, 0.2953, 0.6232, 0.278, 0.6144, 0.3762, 0.5644, 0.278, 0.6144, 0.2643, 0.6007, 0.3762, 0.5644, 0.2643, 0.6007, 0.2555, 0.5835, 0.3762, 0.5644, 0.2555, 0.5835, 0.2525, 0.5644, 0.3762, 0.5644, 0.2525, 0.5644, 0.2555, 0.5453, 0.3762, 0.5644, 0.2555, 0.5453, 0.2643, 0.528, 0.3762, 0.5644, 0.2643, 0.528, 0.278, 0.5143, 0.3762, 0.5644, 0.278, 0.5143, 0.2953, 0.5055, 0.3762, 0.5644, 0.2953, 0.5055, 0.3144, 0.5025, 0.3762, 0.5644, 0.3144, 0.5025, 0.3335, 0.5055, 0.3762, 0.5644, 0.3335, 0.5055, 0.3507, 0.5143, 0.3762, 0.5644, 0.3507, 0.5143, 0.3644, 0.528, 0.3762, 0.5644, 0.3644, 0.528, 0.3732, 0.5453, 0.3762, 0.5644, 0.4882, 0.6007, 0.497, 0.5835, 0.5, 0.5644, 0.4745, 0.6144, 0.4882, 0.6007, 0.5, 0.5644, 0.4572, 0.6232, 0.4745, 0.6144, 0.5, 0.5644, 0.4381, 0.6263, 0.4572, 0.6232, 0.5, 0.5644, 0.419, 0.6232, 0.4381, 0.6263, 0.5, 0.5644, 0.4018, 0.6144, 0.419, 0.6232, 0.5, 0.5644, 0.3881, 0.6007, 0.4018, 0.6144, 0.5, 0.5644, 0.3793, 0.5835, 0.3881, 0.6007, 0.5, 0.5644, 0.3762, 0.5644, 0.3793, 0.5835, 0.5, 0.5644, 0.3793, 0.5453, 0.3762, 0.5644, 0.5, 0.5644, 0.3881, 0.528, 0.3793, 0.5453, 0.5, 0.5644, 0.4018, 0.5143, 0.3881, 0.528, 0.5, 0.5644, 0.419, 0.5055, 0.4018, 0.5143, 0.5, 0.5644, 0.4381, 0.5025, 0.419, 0.5055, 0.5, 0.5644, 0.4572, 0.5055, 0.4381, 0.5025, 0.5, 0.5644, 0.4745, 0.5143, 0.4572, 0.5055, 0.5, 0.5644, 0.4882, 0.528, 0.4745, 0.5143, 0.5, 0.5644, 0.497, 0.5453, 0.4882, 0.528, 0.5, 0.5644, 0.0025, 0.5, 0.0025, 0.4613, 0.209, 0.4613, 0.209, 0.5, 0.0025, 0.5, 0.209, 0.4613, 0.209, 0.5, 0.209, 0.4613, 0.2145, 0.4613, 0.2145, 0.5, 0.209, 0.5, 0.2145, 0.4613, 0.2145, 0.5, 0.2145, 0.4613, 0.2196, 0.4613, 0.2196, 0.5, 0.2145, 0.5, 0.2196, 0.4613, 0.2196, 0.5, 0.2196, 0.4613, 0.2246, 0.4613, 0.2246, 0.5, 0.2196, 0.5, 0.2246, 0.4613, 0.2246, 0.5, 0.2246, 0.4613, 0.2294, 0.4613, 0.2294, 0.5, 0.2246, 0.5, 0.2294, 0.4613, 0.2294, 0.5, 0.2294, 0.4613, 0.2344, 0.4613, 0.2344, 0.5, 0.2294, 0.5, 0.2344, 0.4613, 0.2344, 0.5, 0.2344, 0.4613, 0.2395, 0.4613, 0.2395, 0.5, 0.2344, 0.5, 0.2395, 0.4613, 0.2395, 0.5, 0.2395, 0.4613, 0.245, 0.4613, 0.245, 0.5, 0.2395, 0.5, 0.245, 0.4613, 0.245, 0.5, 0.245, 0.4613, 0.25, 0.4613, 0.25, 0.5, 0.245, 0.5, 0.25, 0.4613, 0.0025, 0.4226, 0.209, 0.3839, 0.0025, 0.3839, 0.0025, 0.4226, 0.209, 0.4226, 0.209, 0.3839, 0.209, 0.4226, 0.2145, 0.3839, 0.209, 0.3839, 0.209, 0.4226, 0.2145, 0.4226, 0.2145, 0.3839, 0.2145, 0.4226, 0.2196, 0.3839, 0.2145, 0.3839, 0.2145, 0.4226, 0.2196, 0.4226, 0.2196, 0.3839, 0.2196, 0.4226, 0.2246, 0.3839, 0.2196, 0.3839, 0.2196, 0.4226, 0.2246, 0.4226, 0.2246, 0.3839, 0.2246, 0.4226, 0.2294, 0.3839, 0.2246, 0.3839, 0.2246, 0.4226, 0.2294, 0.4226, 0.2294, 0.3839, 0.2294, 0.4226, 0.2344, 0.3839, 0.2294, 0.3839, 0.2294, 0.4226, 0.2344, 0.4226, 0.2344, 0.3839, 0.2344, 0.4226, 0.2395, 0.3839, 0.2344, 0.3839, 0.2344, 0.4226, 0.2395, 0.4226, 0.2395, 0.3839, 0.2395, 0.4226, 0.245, 0.3839, 0.2395, 0.3839, 0.2395, 0.4226, 0.245, 0.4226, 0.245, 0.3839, 0.245, 0.4226, 0.25, 0.3839, 0.245, 0.3839, 0.245, 0.4226, 0.25, 0.4226, 0.25, 0.3839, 0.0025, 0.4613, 0.209, 0.4226, 0.0025, 0.4226, 0.209, 0.4613, 0.209, 0.4226, 0.0025, 0.4613, 0.209, 0.4613, 0.2145, 0.4226, 0.209, 0.4226, 0.2145, 0.4613, 0.2145, 0.4226, 0.209, 0.4613, 0.2145, 0.4613, 0.2196, 0.4226, 0.2145, 0.4226, 0.2196, 0.4613, 0.2196, 0.4226, 0.2145, 0.4613, 0.2196, 0.4613, 0.2246, 0.4226, 0.2196, 0.4226, 0.2246, 0.4613, 0.2246, 0.4226, 0.2196, 0.4613, 0.2246, 0.4613, 0.2294, 0.4226, 0.2246, 0.4226, 0.2294, 0.4613, 0.2294, 0.4226, 0.2246, 0.4613, 0.2294, 0.4613, 0.2344, 0.4226, 0.2294, 0.4226, 0.2344, 0.4613, 0.2344, 0.4226, 0.2294, 0.4613, 0.2344, 0.4613, 0.2395, 0.4226, 0.2344, 0.4226, 0.2395, 0.4613, 0.2395, 0.4226, 0.2344, 0.4613, 0.2395, 0.4613, 0.245, 0.4226, 0.2395, 0.4226, 0.245, 0.4613, 0.245, 0.4226, 0.2395, 0.4613, 0.245, 0.4613, 0.25, 0.4226, 0.245, 0.4226, 0.25, 0.4613, 0.25, 0.4226, 0.245, 0.4613, 0.209, 0.3452, 0.0025, 0.3839, 0.0025, 0.3452, 0.209, 0.3452, 0.209, 0.3839, 0.0025, 0.3839, 0.2145, 0.3452, 0.209, 0.3839, 0.209, 0.3452, 0.2145, 0.3452, 0.2145, 0.3839, 0.209, 0.3839, 0.2196, 0.3452, 0.2145, 0.3839, 0.2145, 0.3452, 0.2196, 0.3452, 0.2196, 0.3839, 0.2145, 0.3839, 0.2246, 0.3452, 0.2196, 0.3839, 0.2196, 0.3452, 0.2246, 0.3452, 0.2246, 0.3839, 0.2196, 0.3839, 0.2294, 0.3452, 0.2246, 0.3839, 0.2246, 0.3452, 0.2294, 0.3452, 0.2294, 0.3839, 0.2246, 0.3839, 0.2344, 0.3452, 0.2294, 0.3839, 0.2294, 0.3452, 0.2344, 0.3452, 0.2344, 0.3839, 0.2294, 0.3839, 0.2395, 0.3452, 0.2344, 0.3839, 0.2344, 0.3452, 0.2395, 0.3452, 0.2395, 0.3839, 0.2344, 0.3839, 0.245, 0.3452, 0.2395, 0.3839, 0.2395, 0.3452, 0.245, 0.3452, 0.245, 0.3839, 0.2395, 0.3839, 0.25, 0.3452, 0.245, 0.3839, 0.245, 0.3452, 0.25, 0.3452, 0.25, 0.3839, 0.245, 0.3839, 0.0799, 0.3452, 0.0412, 0.3065, 0.0412, 0.3452, 0.0799, 0.3452, 0.0799, 0.3065, 0.0412, 0.3065])
me_pistol_1_001.materials.append(mat_material_002)
me_pistol_1_001.update()
me_pistol_1_001.normals_split_custom_set([tuple(v) for v in zip(*[iter([-0.682, -0.7285, -0.06485, 0.682, -0.7285, 0.06477, -0.682, -0.7285, 0.0648, -0.682, -0.7285, -0.06477, 0.682, -0.7285, -0.0648, 0.682, -0.7285, 0.06485, -0.6792, 0.7284, 0.09024, 0.6792, 0.7284, -0.09016, -0.6792, 0.7284, -0.09016, -0.6792, 0.7284, 0.09016, 0.6792, 0.7284, 0.09016, 0.6792, 0.7284, -0.09024, 0.6674, -0.2374, 0.7058, -0.6647, -0.1551, 0.7308, -0.6674, -0.2373, 0.7059, 0.6674, -0.2374, 0.7059, 0.6647, -0.155, 0.7308, -0.6647, -0.155, 0.7308, 0.9984, -0.03076, -0.04732, 0.9974, 0.03065, 0.06588, 0.9984, -0.03076, 0.04732, 0.9984, -0.03076, -0.04732, 0.9974, 0.03065, -0.06588, 0.9974, 0.03066, 0.06587, -0.6674, -0.2374, -0.7058, 0.6647, -0.1551, -0.7308, 0.6674, -0.2373, -0.7059, -0.6674, -0.2374, -0.7059, -0.6647, -0.155, -0.7308, 0.6647, -0.155, -0.7308, -0.9984, -0.03076, 0.04732, -0.9974, 0.03065, -0.06588, -0.9984, -0.03076, -0.04732, -0.9984, -0.03076, 0.04732, -0.9974, 0.03065, 0.06588, -0.9974, 0.03066, -0.06587, -0.6792, -0.7284, -0.09024, 0.6792, -0.7284, 0.09016, -0.6792, -0.7284, 0.09016, -0.6792, -0.7284, -0.09016, 0.6792, -0.7284, -0.09016, 0.6792, -0.7284, 0.09024, -0.6792, 0.7284, 0.09024, 0.6792, 0.7284, -0.09016, -0.6792, 0.7284, -0.09016, -0.6792, 0.7284, 0.09016, 0.6792, 0.7284, 0.09016, 0.6792, 0.7284, -0.09024, 0.6578, -0.04065, 0.7521, -0.6578, 0.04066, 0.7521, -0.6578, -0.0406, 0.7521, 0.6578, -0.04066, 0.7521, 0.6578, 0.0406, 0.7521, -0.6578, 0.04065, 0.7521, 0.9974, -0.03066, -0.06587, 0.9974, 0.03065, 0.06588, 0.9974, -0.03066, 0.06587, 0.9974, -0.03065, -0.06588, 0.9974, 0.03066, -0.06587, 0.9974, 0.03066, 0.06587, -0.6578, -0.04065, -0.7521, 0.6578, 0.04066, -0.7521, 0.6578, -0.0406, -0.7521, -0.6578, -0.04066, -0.7521, -0.6578, 0.0406, -0.7521, 0.6578, 0.04065, -0.7521, -0.9974, -0.03066, 0.06587, -0.9974, 0.03065, -0.06588, -0.9974, -0.03066, -0.06587, -0.9974, -0.03065, 0.06588, -0.9974, 0.03066, 0.06587, -0.9974, 0.03066, -0.06587, 0.682, 0.7285, -0.06485, -0.682, 0.7285, 0.06477, 0.682, 0.7285, 0.0648, 0.682, 0.7285, -0.06477, -0.682, 0.7285, -0.0648, -0.682, 0.7285, 0.06485, 0.6792, -0.7284, 0.09024, -0.6792, -0.7284, -0.09016, 0.6792, -0.7284, -0.09016, 0.6792, -0.7284, 0.09016, -0.6792, -0.7284, 0.09016, -0.6792, -0.7284, -0.09024, -0.6674, 0.2374, 0.7058, 0.6647, 0.1551, 0.7308, 0.6674, 0.2373, 0.7059, -0.6674, 0.2374, 0.7059, -0.6647, 0.155, 0.7308, 0.6647, 0.155, 0.7308, -0.9984, 0.03076, -0.04732, -0.9974, -0.03065, 0.06588, -0.9984, 0.03076, 0.04732, -0.9984, 0.03076, -0.04732, -0.9974, -0.03065, -0.06588, -0.9974, -0.03066, 0.06587, 0.6674, 0.2374, -0.7058, -0.6647, 0.1551, -0.7308, -0.6674, 0.2373, -0.7059, 0.6674, 0.2374, -0.7059, 0.6647, 0.155, -0.7308, -0.6647, 0.155, -0.7308, 0.9984, 0.03076, 0.04732, 0.9974, -0.03065, -0.06588, 0.9984, 0.03076, -0.04732, 0.9984, 0.03076, 0.04732, 0.9974, -0.03065, 0.06588, 0.9974, -0.03066, -0.06587, 0.4298, 0.8878, -0.1645, -0.4298, 0.8878, 0.1646, 0.4298, 0.8878, 0.1646, 0.4298, 0.8878, -0.1646, -0.4298, 0.8878, -0.1646, -0.4298, 0.8878, 0.1645, 0.3775, -0.8639, 0.3333, -0.3775, -0.8639, -0.3333, 0.3776, -0.8639, -0.3333, 0.3775, -0.8639, 0.3333, -0.3776, -0.8639, 0.3333, -0.3775, -0.8639, -0.3333, -0.4469, 0.5215, 0.7269, 0.391, -0.1069, 0.9142, 0.4469, 0.5215, 0.7269, -0.4469, 0.5215, 0.7269, -0.391, -0.1069, 0.9142, 0.391, -0.1069, 0.9142, -0.9389, 0.3069, -0.1556, -0.9089, -0.271, 0.3168, -0.9389, 0.3069, 0.1556, -0.9389, 0.3069, -0.1556, -0.9089, -0.271, -0.3168, -0.9089, -0.271, 0.3168, 0.4469, 0.5215, -0.7269, -0.391, -0.1069, -0.9142, -0.4469, 0.5215, -0.7269, 0.4469, 0.5215, -0.7269, 0.391, -0.1069, -0.9142, -0.391, -0.1069, -0.9142, 0.9389, 0.3069, 0.1556, 0.9089, -0.271, -0.3168, 0.9389, 0.3069, -0.1556, 0.9389, 0.3069, 0.1556, 0.9089, -0.271, 0.3168, 0.9089, -0.271, -0.3168, 0.387, 0.8664, -0.3155, -0.387, 0.8664, 0.3156, 0.387, 0.8664, 0.3156, 0.387, 0.8664, -0.3156, -0.387, 0.8664, -0.3156, -0.387, 0.8664, 0.3155, 0.3281, -0.8403, 0.4316, -0.3281, -0.8403, -0.4316, 0.3281, -0.8403, -0.4316, 0.3281, -0.8403, 0.4316, -0.3281, -0.8403, 0.4316, -0.3281, -0.8403, -0.4316, -0.3661, 0.4469, 0.8163, 0.3124, -0.05381, 0.9484, 0.3661, 0.4468, 0.8163, -0.3661, 0.4468, 0.8163, -0.3125, -0.05378, 0.9484, 0.3125, -0.05377, 0.9484, -0.914, 0.2742, -0.2991, -0.8807, -0.234, 0.4118, -0.914, 0.2743, 0.2991, -0.914, 0.2742, -0.2992, -0.8807, -0.2339, -0.4118, -0.8807, -0.234, 0.4118, 0.3661, 0.4469, -0.8163, -0.3124, -0.05381, -0.9484, -0.3661, 0.4468, -0.8163, 0.3661, 0.4468, -0.8163, 0.3125, -0.05378, -0.9484, -0.3125, -0.05377, -0.9484, 0.914, 0.2742, 0.2991, 0.8807, -0.234, -0.4118, 0.914, 0.2742, -0.2991, 0.914, 0.2742, 0.2992, 0.8807, -0.2339, 0.4118, 0.8807, -0.234, -0.4118, 0.387, 0.8664, -0.3155, -0.387, 0.8664, 0.3156, 0.387, 0.8664, 0.3156, 0.387, 0.8664, -0.3156, -0.387, 0.8664, -0.3156, -0.387, 0.8664, 0.3155, 0.3281, -0.8403, 0.4316, -0.3281, -0.8403, -0.4316, 0.3281, -0.8403, -0.4316, 0.3281, -0.8403, 0.4316, -0.3281, -0.8403, 0.4316, -0.3281, -0.8403, -0.4316, -0.3661, 0.4468, 0.8163, 0.3124, -0.05381, 0.9484, 0.3661, 0.4468, 0.8163, -0.3661, 0.4468, 0.8163, -0.3125, -0.05378, 0.9484, 0.3125, -0.05377, 0.9484, -0.9139, 0.2742, -0.2992, -0.8807, -0.234, 0.4118, -0.9139, 0.2743, 0.2991, -0.914, 0.2743, -0.2991, -0.8807, -0.2339, -0.4118, -0.8807, -0.234, 0.4118, 0.3661, 0.4469, -0.8163, -0.3124, -0.05381, -0.9484, -0.3661, 0.4468, -0.8163, 0.3661, 0.4468, -0.8163, 0.3125, -0.05378, -0.9484, -0.3125, -0.05377, -0.9484, 0.914, 0.2742, 0.2991, 0.8807, -0.234, -0.4118, 0.914, 0.2743, -0.2991, 0.914, 0.2743, 0.2991, 0.8807, -0.234, 0.4118, 0.8807, -0.234, -0.4118, 0.08716, -0.9962, 0.0, 0.08716, -0.9962, 0.0, 0.08716, -0.9962, 0.0, 0.08716, -0.9962, 0.0, 0.08716, -0.9962, 0.0, 0.08716, -0.9962, 0.0, -6.446e-08, 0.0, 1.0, -6.446e-08, 0.0, 1.0, -6.446e-08, 0.0, 1.0, 5.237e-08, 0.0, 1.0, 5.237e-08, 0.0, 1.0, 5.237e-08, 0.0, 1.0, 0.9962, 0.08716, 0.0, 0.9962, 0.08716, 0.0, 0.9962, 0.08716, 0.0, 0.9962, 0.08716, 0.0, 0.9962, 0.08716, 0.0, 0.9962, 0.08716, 0.0, 0.0, 0.0, -1.0, 0.0, 0.0, -1.0, 0.0, 0.0, -1.0, -1.209e-08, 0.0, -1.0, -1.209e-08, 0.0, -1.0, -1.209e-08, 0.0, -1.0, -0.9962, -0.08716, 0.0, -0.9962, -0.08716, 0.0, -0.9962, -0.08716, 0.0, -0.9962, -0.08716, 0.0, -0.9962, -0.08716, 0.0, -0.9962, -0.08716, 0.0, 0.6392, 0.05592, 0.767, 0.6392, 0.05592, 0.767, 0.6392, 0.05592, 0.767, 0.6392, 0.05592, 0.767, 0.6392, 0.05592, 0.767, 0.6392, 0.05592, 0.767, 0.6066, 0.05307, 0.7933, 0.6066, 0.05307, 0.7933, 0.6066, 0.05307, 0.7933, 0.6065, 0.05307, 0.7933, 0.6065, 0.05307, 0.7933, 0.6065, 0.05307, 0.7933, 0.5727, 0.0501, 0.8183, 0.5727, 0.0501, 0.8183, 0.5727, 0.0501, 0.8183, 0.5728, 0.05011, 0.8182, 0.5728, 0.05011, 0.8182, 0.5728, 0.05011, 0.8182, 0.5379, 0.04706, 0.8417, 0.5379, 0.04706, 0.8417, 0.5379, 0.04706, 0.8417, 0.5379, 0.04706, 0.8417, 0.5379, 0.04706, 0.8417, 0.5379, 0.04706, 0.8417, 0.08718, -0.9962, 4.206e-05, 0.08718, -0.9962, 4.189e-05, 0.08718, -0.9962, 4.231e-05, 0.5022, 0.04394, 0.8636, 0.5022, 0.04394, 0.8636, 0.5022, 0.04394, 0.8636, 0.502, 0.04392, 0.8637, 0.502, 0.04392, 0.8637, 0.502, 0.04392, 0.8637, 0.4656, 0.04074, 0.884, 0.4656, 0.04074, 0.884, 0.4656, 0.04074, 0.884, 0.4656, 0.04074, 0.884, 0.4656, 0.04074, 0.884, 0.4656, 0.04074, 0.884, 0.4656, 0.04074, -0.884, 0.4656, 0.04074, -0.884, 0.4656, 0.04074, -0.884, 0.4656, 0.04074, -0.884, 0.4656, 0.04074, -0.884, 0.4656, 0.04074, -0.884, 0.5022, 0.04394, -0.8636, 0.5022, 0.04394, -0.8636, 0.5022, 0.04394, -0.8636, 0.502, 0.04392, -0.8637, 0.502, 0.04392, -0.8637, 0.502, 0.04392, -0.8637, 0.5379, 0.04706, -0.8417, 0.5379, 0.04706, -0.8417, 0.5379, 0.04706, -0.8417, 0.5379, 0.04706, -0.8417, 0.5379, 0.04706, -0.8417, 0.5379, 0.04706, -0.8417, 0.5726, 0.0501, -0.8183, 0.5726, 0.0501, -0.8183, 0.5726, 0.0501, -0.8183, 0.5728, 0.05011, -0.8182, 0.5728, 0.05011, -0.8182, 0.5728, 0.05011, -0.8182, 0.6065, 0.05307, -0.7933, 0.6065, 0.05307, -0.7933, 0.6065, 0.05307, -0.7933, 0.6065, 0.05306, -0.7933, 0.6065, 0.05306, -0.7933, 0.6065, 0.05306, -0.7933, 0.08715, -0.9962, 1.33e-05, 0.08715, -0.9962, 1.278e-05, 0.08715, -0.9962, 1.386e-05, 0.6392, 0.05592, -0.767, 0.6392, 0.05592, -0.767, 0.6392, 0.05592, -0.767, 0.6392, 0.05592, -0.767, 0.6392, 0.05592, -0.767, 0.6392, 0.05592, -0.767, -0.5727, -0.0501, -0.8183, -0.5727, -0.0501, -0.8183, -0.5727, -0.0501, -0.8183, -0.5728, -0.05012, -0.8181, -0.5728, -0.05012, -0.8181, -0.5728, -0.05012, -0.8181, -0.5379, -0.04706, -0.8417, -0.5379, -0.04706, -0.8417, -0.5379, -0.04706, -0.8417, -0.5379, -0.04706, -0.8417, -0.5379, -0.04706, -0.8417, -0.5379, -0.04706, -0.8417, -0.4656, -0.04074, -0.884, -0.4656, -0.04074, -0.884, -0.4656, -0.04074, -0.884, -0.4656, -0.04074, -0.884, -0.4656, -0.04074, -0.884, -0.4656, -0.04074, -0.884, -0.6393, -0.05593, 0.767, -0.6393, -0.05593, 0.767, -0.6393, -0.05593, 0.767, -0.6393, -0.05593, 0.767, -0.6393, -0.05593, 0.767, -0.6393, -0.05593, 0.767, -0.6065, -0.05306, 0.7933, -0.6065, -0.05306, 0.7933, -0.6065, -0.05306, 0.7933, -0.6063, -0.05304, 0.7935, -0.6063, -0.05304, 0.7935, -0.6063, -0.05304, 0.7935, -0.5728, -0.05012, 0.8181, -0.5728, -0.05012, 0.8181, -0.5728, -0.05012, 0.8181, -0.5727, -0.0501, 0.8183, -0.5727, -0.0501, 0.8183, -0.5727, -0.0501, 0.8183, -0.5379, -0.04706, 0.8417, -0.5379, -0.04706, 0.8417, -0.5379, -0.04706, 0.8417, -0.5379, -0.04706, 0.8417, -0.5379, -0.04706, 0.8417, -0.5379, -0.04706, 0.8417, 0.08715, -0.9962, 9.879e-06, 0.08715, -0.9962, 1.008e-05, 0.08715, -0.9962, 1.032e-05, -0.502, -0.04392, 0.8637, -0.502, -0.04392, 0.8637, -0.502, -0.04392, 0.8637, -0.502, -0.04392, 0.8637, -0.502, -0.04392, 0.8637, -0.502, -0.04392, 0.8637, 0.0872, -0.9962, -4.244e-05, 0.0872, -0.9962, -4.252e-05, 0.0872, -0.9962, -4.258e-05, -0.4656, -0.04074, 0.884, -0.4656, -0.04074, 0.884, -0.4656, -0.04074, 0.884, -0.4656, -0.04074, 0.884, -0.4656, -0.04074, 0.884, -0.4656, -0.04074, 0.884, 0.08716, -0.9962, -1.667e-05, 0.08716, -0.9962, -1.667e-05, 0.08716, -0.9962, -1.667e-05, 0.08716, -0.9962, -3.469e-06, 0.08716, -0.9962, -3.469e-06, 0.08716, -0.9962, -3.469e-06, 0.08716, -0.9962, -3.333e-05, 0.08716, -0.9962, -3.333e-05, 0.08716, -0.9962, -3.333e-05, 0.08716, -0.9962, 4.51e-05, 0.08716, -0.9962, 4.51e-05, 0.08716, -0.9962, 4.51e-05, 0.0, 0.0, 1.0, 0.0, 0.0, 1.0, 0.0, 0.0, 1.0, 0.0, 0.0, 1.0, 0.0, 0.0, 1.0, 0.0, 0.0, 1.0, 0.0, 0.0, 1.0, 0.0, 0.0, 1.0, 0.0, 0.0, 1.0, 0.0, 0.0, 1.0, 0.0, 0.0, 1.0, 0.0, 0.0, 1.0, 0.0, 0.0, 1.0, 0.0, 0.0, 1.0, 0.0, 0.0, 1.0, 0.0, 0.0, 1.0, 0.0, 0.0, 1.0, 0.0, 0.0, 1.0, 0.0, 0.0, 1.0, 0.0, 0.0, 1.0, 0.0, 0.0, 1.0, 0.0, 0.0, 1.0, 0.0, 0.0, 1.0, 0.0, 0.0, 1.0, 0.0, 0.0, 1.0, 0.0, 0.0, 1.0, 0.0, 0.0, 1.0, -5.628e-07, 0.0, 1.0, -5.628e-07, 0.0, 1.0, -5.628e-07, 0.0, 1.0, 1.858e-07, 0.0, 1.0, 1.858e-07, 0.0, 1.0, 1.858e-07, 0.0, 1.0, 0.0, 0.0, 1.0, 0.0, 0.0, 1.0, 0.0, 0.0, 1.0, 1.023e-07, 0.0, 1.0, 1.023e-07, 0.0, 1.0, 1.023e-07, 0.0, 1.0, -9.723e-07, 0.0, 1.0, -9.723e-07, 0.0, 1.0, -9.723e-07, 0.0, 1.0, -3.907e-08, 0.0, 1.0, -3.907e-08, 0.0, 1.0, -3.907e-08, 0.0, 1.0, 8.489e-07, 0.0, 1.0, 8.489e-07, 0.0, 1.0, 8.489e-07, 0.0, 1.0, 0.0, 0.0, 1.0, 0.0, 0.0, 1.0, 0.0, 0.0, 1.0, 0.0, 0.0, 1.0, 0.0, 0.0, 1.0, 0.0, 0.0, 1.0, 0.0, 0.0, -1.0, 0.0, 0.0, -1.0, 0.0, 0.0, -1.0, 0.0, 0.0, -1.0, 0.0, 0.0, -1.0, 0.0, 0.0, -1.0, 0.0, 0.0, -1.0, 0.0, 0.0, -1.0, 0.0, 0.0, -1.0, 0.0, 0.0, -1.0, 0.0, 0.0, -1.0, 0.0, 0.0, -1.0, 0.0, 0.0, -1.0, 0.0, 0.0, -1.0, 0.0, 0.0, -1.0, 2.437e-07, 0.0, -1.0, 2.437e-07, 0.0, -1.0, 2.437e-07, 0.0, -1.0, -7.425e-08, 0.0, -1.0, -7.425e-08, 0.0, -1.0, -7.425e-08, 0.0, -1.0, 0.0, 0.0, -1.0, 0.0, 0.0, -1.0, 0.0, 0.0, -1.0, 7.141e-08, 0.0, -1.0, 7.141e-08, 0.0, -1.0, 7.141e-08, 0.0, -1.0, 0.0, 0.0, -1.0, 0.0, 0.0, -1.0, 0.0, 0.0, -1.0, -1.115e-07, 0.0, -1.0, -1.115e-07, 0.0, -1.0, -1.115e-07, 0.0, -1.0, 1.08e-06, 0.0, -1.0, 1.08e-06, 0.0, -1.0, 1.08e-06, 0.0, -1.0, 2.045e-08, 0.0, -1.0, 2.045e-08, 0.0, -1.0, 2.045e-08, 0.0, -1.0, -9.723e-07, 0.0, -1.0, -9.723e-07, 0.0, -1.0, -9.723e-07, 0.0, -1.0, -6.14e-08, 0.0, -1.0, -6.14e-08, 0.0, -1.0, -6.14e-08, 0.0, -1.0, 8.489e-07, 0.0, -1.0, 8.489e-07, 0.0, -1.0, 8.489e-07, 0.0, -1.0, 0.0, 0.0, -1.0, 0.0, 0.0, -1.0, 0.0, 0.0, -1.0, 0.0, 0.0, -1.0, 0.0, 0.0, -1.0, 0.0, 0.0, -1.0, -1.0, 0.0, 0.0, -1.0, 0.0, 0.0, -1.0, 0.0, 0.0, -1.0, 0.0, 0.0, -1.0, 0.0, 0.0, -1.0, 0.0, 0.0, -1.0, -5.238e-06, -9.369e-07, -0.9912, -0.1327, -4.368e-06, -1.0, -5.208e-06, -3.428e-06, -0.9912, -0.1327, 2.957e-06, -0.9912, -0.1327, 8.084e-07, -1.0, -8.546e-06, 5.063e-06, -0.9911, -0.1328, 1.414e-05, -0.9262, -0.3771, -6.158e-06, -0.9911, -0.1328, -6.159e-06, -0.9262, -0.3771, 5.978e-06, -0.9262, -0.3771, -1.374e-05, -0.9911, -0.1328, 6.344e-06, -0.9262, -0.3771, -6.668e-06, -0.7984, -0.6022, -7.667e-07, -0.9262, -0.3771, -6.09e-06, -0.7984, -0.6022, 6.334e-06, -0.7984, -0.6022, 6.936e-06, -0.9262, -0.3771, 7.371e-07, -0.7984, -0.6022, -5.577e-06, -0.6022, -0.7984, -1.03e-05, -0.7984, -0.6022, -6.658e-06, -0.6022, -0.7984, 6.658e-06, -0.6022, -0.7984, 5.573e-06, -0.7984, -0.6022, 1.03e-05, -0.6022, -0.7983, -7.175e-06, -0.3771, -0.9262, -4.346e-07, -0.6022, -0.7983, -6.334e-06, -0.3771, -0.9262, 6.09e-06, -0.3771, -0.9262, 6.899e-06, -0.6022, -0.7983, 4.52e-07, -0.3771, -0.9262, 1.36e-06, -0.1707, -0.9853, -2.049e-06, -0.3771, -0.9262, -5.359e-06, -0.1707, -0.9853, 4.947e-06, -0.1707, -0.9853, -1.25e-06, -0.3771, -0.9262, 2.219e-06, -0.1707, -0.9853, 8.743e-06, -5.536e-06, -1.0, 1.49e-07, -0.1707, -0.9853, -4.292e-06, -5.536e-06, -1.0, 3.93e-06, -5.536e-06, -1.0, -8.004e-06, -0.1707, -0.9853, -1.628e-07, 0.0, -1.0, 0.0, 0.0, -1.0, 0.0, 0.0, -1.0, 0.0, 0.0, -1.0, 0.0, 0.0, -1.0, 0.0, 0.0, -1.0, 0.0, 1.0, 0.0, 0.0, 1.0, 0.0, 0.0, 1.0, 0.0, 0.0, 1.0, 0.0, 0.0, 1.0, 0.0, 0.0, 1.0, 0.0, 0.0, 0.9911, 0.1327, 2.09e-06, 1.0, 1.647e-05, -4.24e-06, 1.0, 1.654e-05, 0.0, 0.9911, 0.1328, 3.116e-06, 0.9911, 0.1328, 0.0, 1.0, 2.312e-05, -2.845e-06, 0.9262, 0.3771, 4.954e-06, 0.9912, 0.1327, 3.989e-06, 0.9912, 0.1327, 0.0, 0.9262, 0.3771, -3.61e-06, 0.9262, 0.3771, 0.0, 0.9912, 0.1327, -5.498e-06, 0.7984, 0.6022, 6.028e-06, 0.9262, 0.3771, 6.875e-06, 0.9262, 0.3771, 0.0, 0.7984, 0.6022, -7.936e-06, 0.7984, 0.6022, 0.0, 0.9262, 0.3771, -5.223e-06, 0.6022, 0.7984, 6.1e-06, 0.7984, 0.6022, 1.032e-05, 0.7984, 0.6022, 0.0, 0.6022, 0.7984, -1.032e-05, 0.6022, 0.7984, 0.0, 0.7984, 0.6022, -6.098e-06, 0.3771, 0.9262, 5.231e-06, 0.6022, 0.7983, 8.137e-06, 0.6022, 0.7983, 0.0, 0.3771, 0.9262, -7.047e-06, 0.3771, 0.9262, 0.0, 0.6022, 0.7983, -6.042e-06, 0.1707, 0.9853, 3.923e-06, 0.3771, 0.9262, 3.782e-06, 0.3771, 0.9262, 0.0, 0.1707, 0.9853, -2.978e-06, 0.1707, 0.9853, 0.0, 0.3771, 0.9262, -4.984e-06, -1.988e-05, 1.0, 2.849e-06, 0.1707, 0.9853, -5.14e-06, 0.1707, 0.9853, 0.0, -1.988e-05, 1.0, 4.17e-06, -1.988e-05, 1.0, 0.0, 0.1707, 0.9853, -3.514e-06, 0.0, 1.0, 0.0, 0.0, 1.0, 0.0, 0.0, 1.0, 0.0, 0.0, 1.0, 0.0, 0.0, 1.0, 0.0, 0.0, 1.0, 0.0, -1.0, 2.307e-05, -4.657e-06, -0.9511, 0.309, -3.043e-06, -1.0, 2.305e-05, 7.511e-06, -1.0, -2.389e-05, 3.047e-06, -0.9511, 0.309, -7.505e-06, -0.9511, 0.309, 4.657e-06, -0.9511, 0.309, -3.703e-06, -0.809, 0.5878, -4.874e-06, -0.9511, 0.309, 7.505e-06, -0.9511, 0.309, 4.87e-06, -0.809, 0.5878, -7.511e-06, -0.809, 0.5878, 3.695e-06, -0.809, 0.5878, -5.566e-06, -0.5878, 0.809, -1.291e-06, -0.809, 0.5878, 7.511e-06, -0.809, 0.5878, 1.292e-06, -0.5878, 0.809, -7.507e-06, -0.5878, 0.809, 5.558e-06, -0.5878, 0.809, -4.247e-06, -0.309, 0.951, -3.902e-06, -0.5878, 0.809, 7.509e-06, -0.5878, 0.809, 3.903e-06, -0.309, 0.9511, -7.509e-06, -0.309, 0.9511, 4.247e-06, -0.309, 0.9511, -4.008e-06, 1.916e-05, 1.0, -4.239e-06, -0.309, 0.9511, 7.509e-06, -0.309, 0.9511, 4.239e-06, 1.992e-05, 1.0, -7.509e-06, 1.989e-05, 1.0, 4.001e-06, -1.519e-05, 1.0, -3.748e-06, 0.309, 0.9511, 4.85e-05, -1.515e-05, 1.0, 7.509e-06, -1.596e-05, 1.0, 4.798e-06, 0.309, 0.9511, -7.509e-06, 0.309, 0.9511, 3.748e-06, 0.309, 0.9511, -4.239e-06, 0.5878, 0.809, -3.866e-06, 0.309, 0.9511, 7.509e-06, 0.309, 0.9511, 3.902e-06, 0.5878, 0.809, -7.509e-06, 0.5878, 0.809, 4.239e-06, 0.5878, 0.809, -4.344e-06, 0.809, 0.5878, -3.641e-06, 0.5878, 0.809, 7.509e-06, 0.5878, 0.809, -4.966e-05, 0.809, 0.5878, -7.507e-06, 0.809, 0.5878, 4.329e-06, 0.809, 0.5878, -4.485e-06, 0.951, 0.309, -3.38e-06, 0.809, 0.5878, 7.509e-06, 0.809, 0.5878, 3.381e-06, 0.9511, 0.309, -7.509e-06, 0.9511, 0.309, 4.478e-06, 0.9511, 0.309, -4.373e-06, 1.0, -1.848e-06, -3.567e-06, 0.9511, 0.309, 7.507e-06, 0.9511, 0.309, 3.566e-06, 1.0, -8.047e-07, -7.509e-06, 1.0, -8.121e-07, 4.373e-06, 1.0, 3.874e-07, -4.262e-06, 0.9511, -0.309, -3.827e-06, 1.0, 3.725e-07, 7.509e-06, 1.0, 3.725e-07, 3.828e-06, 0.9511, -0.309, -7.507e-06, 0.9511, -0.309, 4.262e-06, 0.951, -0.309, -4.567e-06, 0.809, -0.5878, -3.157e-06, 0.951, -0.309, 7.507e-06, 0.951, -0.309, 3.156e-06, 0.809, -0.5878, -7.509e-06, 0.809, -0.5878, 4.575e-06, 0.809, -0.5878, -4.299e-06, 0.5878, -0.809, -3.828e-06, 0.809, -0.5878, 7.509e-06, 0.809, -0.5878, 3.828e-06, 0.5878, -0.809, -7.509e-06, 0.5878, -0.809, 4.292e-06, 0.5878, -0.809, -4.306e-06, 0.309, -0.9511, -3.791e-06, 0.5878, -0.809, 7.509e-06, 0.5878, -0.809, 3.791e-06, 0.309, -0.9511, -7.509e-06, 0.309, -0.9511, 4.306e-06, 0.309, -0.9511, -3.755e-06, -9.492e-06, -1.0, -4.723e-06, 0.309, -0.9511, 7.509e-06, 0.309, -0.9511, -4.854e-05, -9.909e-06, -1.0, -7.509e-06, -9.924e-06, -1.0, 3.748e-06, 1.346e-05, -1.0, -4.046e-06, -0.309, -0.9511, -4.201e-06, 1.346e-05, -1.0, 7.509e-06, 1.393e-05, -1.0, 4.201e-06, -0.309, -0.9511, -7.509e-06, -0.309, -0.9511, 4.046e-06, -0.309, -0.9511, -6.117e-06, -0.5878, -0.809, -2.101e-07, -0.309, -0.9511, 7.507e-06, -0.309, -0.9511, 2.101e-07, -0.5878, -0.809, -7.509e-06, -0.5878, -0.809, 6.117e-06, -0.5878, -0.809, -4.15e-06, -0.809, -0.5878, -4.014e-06, -0.5878, -0.809, 7.509e-06, -0.5878, -0.809, 4.015e-06, -0.809, -0.5878, -7.509e-06, -0.809, -0.5878, 4.135e-06, -0.809, -0.5878, -3.569e-06, -0.9511, -0.309, -5.131e-06, -0.809, -0.5878, 7.511e-06, -0.809, -0.5878, 5.135e-06, -0.9511, -0.309, -7.505e-06, -0.9511, -0.309, 3.569e-06, -0.9511, -0.309, -4.5e-06, -1.0, 2.344e-05, -3.308e-06, -0.9511, -0.309, 7.505e-06, -0.9511, -0.309, -4.997e-05, -1.0, 2.339e-05, -7.514e-06, -1.0, 2.336e-05, 4.508e-06, -1.684e-05, 0.0, -1.0, -1.684e-05, 0.0, -1.0, -1.684e-05, 0.0, -1.0, 1.16e-05, 0.0, -1.0, 1.16e-05, 0.0, -1.0, 1.16e-05, 0.0, -1.0, -6.1e-06, 0.0, -1.0, -6.1e-06, 0.0, -1.0, -6.1e-06, 0.0, -1.0, 3.916e-06, 0.0, -1.0, 3.916e-06, 0.0, -1.0, 3.916e-06, 0.0, -1.0, -2.845e-06, 0.0, -1.0, -2.845e-06, 0.0, -1.0, -2.845e-06, 0.0, -1.0, 2.258e-06, 0.0, -1.0, 2.258e-06, 0.0, -1.0, 2.258e-06, 0.0, -1.0, -9.604e-07, 0.0, -1.0, -9.604e-07, 0.0, -1.0, -9.604e-07, 0.0, -1.0, 4.332e-07, 0.0, -1.0, 4.332e-07, 0.0, -1.0, 4.332e-07, 0.0, -1.0, 0.0, 0.0, -1.0, 0.0, 0.0, -1.0, 0.0, 0.0, -1.0, 0.0, 0.0, -1.0, 0.0, 0.0, -1.0, 0.0, 0.0, -1.0, 8.664e-07, 0.0, -1.0, 8.664e-07, 0.0, -1.0, 8.664e-07, 0.0, -1.0, 0.0, 0.0, -1.0, 0.0, 0.0, -1.0, 0.0, 0.0, -1.0, 0.0, 0.0, -1.0, 0.0, 0.0, -1.0, 0.0, 0.0, -1.0, 0.0, 0.0, -1.0, 0.0, 0.0, -1.0, 0.0, 0.0, -1.0, 0.0, 0.0, -1.0, 0.0, 0.0, -1.0, 0.0, 0.0, -1.0, -6.099e-06, 0.0, -1.0, -6.099e-06, 0.0, -1.0, -6.099e-06, 0.0, -1.0, 5.802e-06, 0.0, -1.0, 5.802e-06, 0.0, -1.0, 5.802e-06, 0.0, -1.0, 0.0, 0.0, -1.0, 0.0, 0.0, -1.0, 0.0, 0.0, -1.0, 0.0, 0.0, 1.0, 0.0, 0.0, 1.0, 0.0, 0.0, 1.0, 5.801e-06, 0.0, 1.0, 5.801e-06, 0.0, 1.0, 5.801e-06, 0.0, 1.0, 0.0, 0.0, 1.0, 0.0, 0.0, 1.0, 0.0, 0.0, 1.0, -3.916e-06, 0.0, 1.0, -3.916e-06, 0.0, 1.0, -3.916e-06, 0.0, 1.0, 2.845e-06, 0.0, 1.0, 2.845e-06, 0.0, 1.0, 2.845e-06, 0.0, 1.0, 0.0, 0.0, 1.0, 0.0, 0.0, 1.0, 0.0, 0.0, 1.0, 0.0, 0.0, 1.0, 0.0, 0.0, 1.0, 0.0, 0.0, 1.0, 0.0, 0.0, 1.0, 0.0, 0.0, 1.0, 0.0, 0.0, 1.0, 0.0, 0.0, 1.0, 0.0, 0.0, 1.0, 0.0, 0.0, 1.0, 0.0, 0.0, 1.0, 0.0, 0.0, 1.0, 0.0, 0.0, 1.0, 0.0, 0.0, 1.0, 0.0, 0.0, 1.0, 0.0, 0.0, 1.0, 9.604e-07, 0.0, 1.0, 9.604e-07, 0.0, 1.0, 9.604e-07, 0.0, 1.0, -2.258e-06, 0.0, 1.0, -2.258e-06, 0.0, 1.0, -2.258e-06, 0.0, 1.0, 0.0, 0.0, 1.0, 0.0, 0.0, 1.0, 0.0, 0.0, 1.0, 0.0, 0.0, 1.0, 0.0, 0.0, 1.0, 0.0, 0.0, 1.0, 0.0, 0.0, 1.0, 0.0, 0.0, 1.0, 0.0, 0.0, 1.0, 0.0, 0.0, 1.0, 0.0, 0.0, 1.0, 0.0, 0.0, 1.0, 0.0, 0.0, 1.0, 0.0, 0.0, 1.0, 0.0, 0.0, 1.0, 0.0, 0.0, 1.0, 0.0, 0.0, 1.0, 0.0, 0.0, 1.0, 0.0, 0.0, 1.0, 0.0, 0.0, 1.0, 0.0, 0.0, 1.0, 0.0, 0.0, 1.0, 0.0, 0.0, 1.0, 0.0, 0.0, 1.0, 0.0, 0.0, 1.0, 0.0, 0.0, 1.0, 0.0, 0.0, 1.0, 0.0, 0.0, 1.0, 0.0, 0.0, 1.0, 0.0, 0.0, 1.0, 0.0, 0.0, 1.0, 0.0, 0.0, 1.0, 0.0, 0.0, 1.0, 0.0, 0.0, 1.0, 0.0, 0.0, 1.0, 0.0, 0.0, 1.0, 6.581e-08, 0.0, 1.0, 6.581e-08, 0.0, 1.0, 6.581e-08, 0.0, 1.0, -3.044e-07, 0.0, 1.0, -3.044e-07, 0.0, 1.0, -3.044e-07, 0.0, 1.0, 1.304e-07, 0.0, 1.0, 1.304e-07, 0.0, 1.0, 1.304e-07, 0.0, 1.0, -7.503e-08, 0.0, 1.0, -7.503e-08, 0.0, 1.0, -7.503e-08, 0.0, 1.0, 0.0, 0.0, 1.0, 0.0, 0.0, 1.0, 0.0, 0.0, 1.0, 7.204e-08, 0.0, 1.0, 7.204e-08, 0.0, 1.0, 7.204e-08, 0.0, 1.0, 0.0, 0.0, 1.0, 0.0, 0.0, 1.0, 0.0, 0.0, 1.0, 2.372e-07, 0.0, 1.0, 2.372e-07, 0.0, 1.0, 2.372e-07, 0.0, 1.0, 0.0, 0.0, 1.0, 0.0, 0.0, 1.0, 0.0, 0.0, 1.0, 3.682e-08, 0.0, 1.0, 3.682e-08, 0.0, 1.0, 3.682e-08, 0.0, 1.0, 0.0, 0.0, 1.0, 0.0, 0.0, 1.0, 0.0, 0.0, 1.0, 0.0, 0.0, -1.0, 0.0, 0.0, -1.0, 0.0, 0.0, -1.0, -4.469e-08, 0.0, -1.0, -4.469e-08, 0.0, -1.0, -4.469e-08, 0.0, -1.0, 0.0, 0.0, -1.0, 0.0, 0.0, -1.0, 0.0, 0.0, -1.0, 0.0, 0.0, -1.0, 0.0, 0.0, -1.0, 0.0, 0.0, -1.0, 0.0, 0.0, -1.0, 0.0, 0.0, -1.0, 0.0, 0.0, -1.0, 0.0, 0.0, -1.0, 0.0, 0.0, -1.0, 0.0, 0.0, -1.0, 0.0, 0.0, -1.0, 0.0, 0.0, -1.0, 0.0, 0.0, -1.0, 1.316e-07, 0.0, -1.0, 1.316e-07, 0.0, -1.0, 1.316e-07, 0.0, -1.0, -3.044e-07, 0.0, -1.0, -3.044e-07, 0.0, -1.0, -3.044e-07, 0.0, -1.0, 0.0, 0.0, -1.0, 0.0, 0.0, -1.0, 0.0, 0.0, -1.0, -7.503e-08, 0.0, -1.0, -7.503e-08, 0.0, -1.0, -7.503e-08, 0.0, -1.0, 0.0, 0.0, -1.0, 0.0, 0.0, -1.0, 0.0, 0.0, -1.0, 7.204e-08, 0.0, -1.0, 7.204e-08, 0.0, -1.0, 7.204e-08, 0.0, -1.0, 0.0, 0.0, -1.0, 0.0, 0.0, -1.0, 0.0, 0.0, -1.0, 2.372e-07, 0.0, -1.0, 2.372e-07, 0.0, -1.0, 2.372e-07, 0.0, -1.0, 0.0, 0.0, -1.0, 0.0, 0.0, -1.0, 0.0, 0.0, -1.0, 3.682e-08, 0.0, -1.0, 3.682e-08, 0.0, -1.0, 3.682e-08, 0.0, -1.0, 0.0, 0.0, -1.0, 0.0, 0.0, -1.0, 0.0, 0.0, -1.0, -0.9962, 0.08716, 0.0, -0.9962, 0.08716, 0.0, -0.9962, 0.08716, 0.0, -0.9962, 0.08716, 0.0, -0.9962, 0.08716, 0.0, -0.9962, 0.08716, 0.0, -0.9962, 0.08715, -4.179e-06, -0.9817, 0.1905, 0.0, -0.9962, 0.08715, 2.842e-09, -0.9817, 0.1905, -1.718e-09, -0.9817, 0.1905, 2.526e-06, -0.9962, 0.08716, 0.0, -0.9817, 0.1905, -4.563e-08, -0.9303, 0.3667, 0.0, -0.9817, 0.1905, 4.551e-09, -0.9303, 0.3667, -3.473e-09, -0.9303, 0.3667, 3.446e-08, -0.9817, 0.1904, 0.0, -0.9303, 0.3667, 4.284e-07, -0.8582, 0.5133, 0.0, -0.9303, 0.3667, 3.471e-09, -0.8582, 0.5133, -3.669e-09, -0.8582, 0.5133, -4.526e-07, -0.9303, 0.3667, 0.0, -0.8582, 0.5133, 3.564e-06, -0.7603, 0.6495, 0.0, -0.8582, 0.5132, 3.669e-09, -0.7603, 0.6495, -3.667e-09, -0.7603, 0.6495, -3.563e-06, -0.8582, 0.5133, 0.0, -0.7603, 0.6496, 4.089e-07, -0.6444, 0.7647, 0.0, -0.7603, 0.6496, 3.667e-09, -0.6444, 0.7647, -3.473e-09, -0.6444, 0.7647, -3.874e-07, -0.7603, 0.6496, 0.0, -0.6444, 0.7647, -1.63e-07, -0.5218, 0.8531, 0.0, -0.6444, 0.7647, 3.473e-09, -0.5218, 0.8531, -3.136e-09, -0.5218, 0.8531, 1.481e-07, -0.6444, 0.7647, 0.0, -0.5218, 0.8531, -4.523e-06, -0.4005, 0.9163, 0.0, -0.5218, 0.8531, 3.136e-09, -0.4005, 0.9163, -2.842e-09, -0.4005, 0.9163, 4.098e-06, -0.5218, 0.8531, 0.0, -0.4005, 0.9163, 0.0, -0.4005, 0.9163, 0.0, -0.4005, 0.9163, 0.0, -0.4005, 0.9163, 0.0, -0.4005, 0.9163, 0.0, -0.4005, 0.9163, 0.0, 0.9962, -0.08716, 0.0, 0.9962, -0.08716, 0.0, 0.9962, -0.08716, 0.0, 0.9962, -0.08716, 0.0, 0.9962, -0.08716, 0.0, 0.9962, -0.08716, 0.0, 0.9817, -0.1904, 8.913e-07, 0.9962, -0.08717, 5.419e-08, 0.9962, -0.08717, -2.845e-06, 0.9817, -0.1904, -4.069e-08, 0.9817, -0.1904, 1.5e-05, 0.9962, -0.08716, -1.187e-06, 0.9303, -0.3667, -2.671e-06, 0.9817, -0.1904, -4.362e-06, 0.9817, -0.1904, -4.648e-05, 0.9303, -0.3667, 3.896e-06, 0.9303, -0.3667, 4.138e-06, 0.9817, -0.1904, 2.991e-06, 0.8582, -0.5133, -4.414e-06, 0.9303, -0.3667, 3.534e-06, 0.9303, -0.3667, -3.852e-06, 0.8582, -0.5133, -3.622e-06, 0.8582, -0.5133, 3.961e-05, 0.9303, -0.3667, 4.306e-06, 0.7603, -0.6495, 5.767e-06, 0.8582, -0.5133, -3.414e-06, 0.8582, -0.5133, -4.007e-06, 0.7603, -0.6495, 3.414e-06, 0.7603, -0.6495, 4.007e-06, 0.8582, -0.5133, -5.769e-06, 0.6444, -0.7647, -4.491e-06, 0.7603, -0.6496, 3.701e-06, 0.7603, -0.6496, -2.773e-05, 0.6444, -0.7647, -3.613e-06, 0.6444, -0.7647, 3.855e-06, 0.7603, -0.6496, 4.597e-06, 0.5218, -0.8531, -5.662e-07, 0.6444, -0.7647, 2.026e-06, 0.6444, -0.7647, -3.697e-06, 0.5218, -0.8531, -1.932e-06, 0.5218, -0.8531, 3.526e-06, 0.6444, -0.7647, 5.96e-07, 0.4005, -0.9163, 4.737e-06, 0.5218, -0.8531, 5.817e-07, 0.5218, -0.8531, -3.348e-06, 0.4005, -0.9163, -5.535e-07, 0.4005, -0.9163, 3.185e-06, 0.5218, -0.8531, -4.977e-06, 0.4005, -0.9163, 0.0, 0.4005, -0.9163, 0.0, 0.4005, -0.9163, 0.0, 0.4005, -0.9163, 0.0, 0.4005, -0.9163, 0.0, 0.4005, -0.9163, 0.0, -0.9163, -0.4005, 0.0, -0.9163, -0.4005, 0.0, -0.9163, -0.4005, 0.0, -0.9163, -0.4005, 0.0, -0.9163, -0.4005, 0.0, -0.9163, -0.4005, 0.0])] * 3)])

# ---- objects
ob_pistol_1_001 = bpy.data.objects.new('Pistol 1.001', me_pistol_1_001)

# ---- transforms, parenting, visibility, modifiers, constraints
ob_pistol_1_001.location = (0.0, 0.0, 0.0)
ob_pistol_1_001.rotation_euler = (1.571, -0.0, 0.0)

# ---- collection membership
col_collection.objects.link(ob_pistol_1_001)

# ---- scene / render settings (as saved in the file)
scene.frame_start = 1; scene.frame_end = 250; scene.frame_set(1)
scene.render.engine = 'BLENDER_EEVEE_NEXT'
scene.cycles.sampling_pattern = 'TABULATED_SOBOL'
scene.cycles.use_light_tree = False
scene.view_settings.view_transform = 'Filmic'
bpy.context.view_layer.update()

# ---- added for rendering (the .blend has no active camera and no usable light): camera, sun
cam_auto = bpy.data.cameras.new('AutoCamera')
cam_auto.lens = 50.0
cam_auto.sensor_width = 36.0
cam_auto.clip_end = 1000.0
ob_auto_camera = bpy.data.objects.new('AutoCamera', cam_auto)
scene.collection.objects.link(ob_auto_camera)
ob_auto_camera.location = (0.443574, -0.532288, 0.345748)
ob_auto_camera.rotation_euler = (1.09748, -7.21219e-08, 0.694738)
scene.camera = ob_auto_camera
light_auto_sun = bpy.data.lights.new('AutoSun', 'SUN')
light_auto_sun.energy = 3.0
light_auto_sun.angle = 0.0523599
ob_auto_sun = bpy.data.objects.new('AutoSun', light_auto_sun)
scene.collection.objects.link(ob_auto_sun)
ob_auto_sun.rotation_euler = (0.872665, 0.174533, 0.523599)
bpy.context.view_layer.update()
